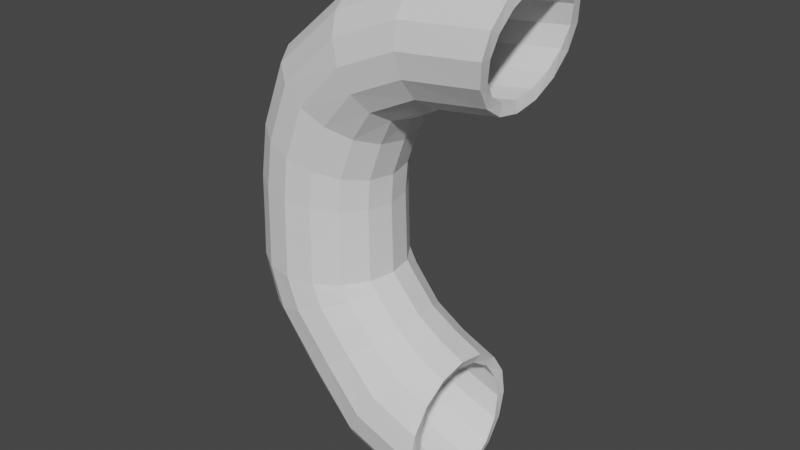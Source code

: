 # Source: Macaronoodle.blend  (saved by Blender 2.80.75; exported with 4.5.12 LTS)
import bpy
from mathutils import Matrix  # noqa: F401  (used for matrix-valued properties, if any)

bpy.ops.wm.read_factory_settings(use_empty=True)
scene = bpy.context.scene
scene.name = 'Scene'

# ---- collections
col_collection = bpy.data.collections.new('Collection'); scene.collection.children.link(col_collection)

# ---- world
world_world = bpy.data.worlds.new('World'); scene.world = world_world
world_world.use_nodes = True; world_world.node_tree.nodes.clear()
_N = world_world.node_tree.nodes; _L = world_world.node_tree.links
n0 = _N.new('ShaderNodeOutputWorld'); n0.name = 'World Output'; n0.location = (300, 300)
n1 = _N.new('ShaderNodeBackground'); n1.name = 'Background'; n1.location = (10, 300)
n1.inputs[0].default_value = (0.05088, 0.05088, 0.05088, 1.0)
_L.new(n1.outputs[0], n0.inputs[0])
n0.is_active_output = True
world_world.color = (0.05088, 0.05088, 0.05088)
world_world.use_sun_shadow = False
world_world.sun_shadow_jitter_overblur = 0.0

# ---- meshes
me_cylinder = bpy.data.meshes.new('Cylinder')
me_cylinder.from_pydata([(0.6143, 0.8855, -0.937), (-8.336e-09, 0.8898, 0.4569), (0.8799, 0.8181, -0.7265), (0.3405, 0.822, 0.4569), (1.105, 0.6262, -0.5481), (0.6292, 0.6292, 0.4569), (1.255, 0.3389, -0.4289), (0.822, 0.3405, 0.4569), (1.308, -1.195e-07, -0.387), (0.8898, -4.159e-08, 0.4569), (1.255, -0.3389, -0.4289), (0.822, -0.3405, 0.4569), (1.105, -0.6262, -0.5481), (0.6292, -0.6292, 0.4569), (0.8799, -0.8181, -0.7265), (0.3405, -0.822, 0.4569), (0.6143, -0.8855, -0.937), (1.355e-07, -0.8898, 0.4569), (0.3487, -0.8181, -1.147), (-0.3405, -0.822, 0.4569), (0.1235, -0.6262, -1.326), (-0.6292, -0.6292, 0.4569), (-0.0269, -0.3389, -1.445), (-0.822, -0.3405, 0.4569), (-0.07973, 7.758e-08, -1.487), (-0.8898, 7.537e-09, 0.4569), (-0.0269, 0.3389, -1.445), (-0.822, 0.3405, 0.4569), (0.1235, 0.6262, -1.326), (-0.6292, 0.6292, 0.4569), (0.3487, 0.8181, -1.147), (-0.3405, 0.822, 0.4569), (0.1496, 0.898, -0.3352), (0.4736, 0.8296, -0.2207), (0.7483, 0.635, -0.1236), (0.9318, 0.3436, -0.05876), (0.9963, -3.805e-08, -0.03598), (0.9318, -0.3436, -0.05876), (0.7483, -0.635, -0.1236), (0.4736, -0.8296, -0.2207), (0.1496, -0.898, -0.3352), (-0.1744, -0.8296, -0.4497), (-0.449, -0.635, -0.5468), (-0.6326, -0.3436, -0.6116), (-0.697, 2.872e-08, -0.6344), (-0.6326, 0.3436, -0.6116), (-0.449, 0.635, -0.5468), (-0.1744, 0.8296, -0.4497), (3.932e-09, 0.8995, 0.07206), (0.3442, 0.831, 0.07206), (0.636, 0.636, 0.07206), (0.831, 0.3442, 0.07206), (0.8995, -3.838e-08, 0.07206), (0.831, -0.3442, 0.07206), (0.636, -0.636, 0.07206), (0.3442, -0.831, 0.07206), (1.398e-07, -0.8995, 0.07206), (-0.3442, -0.831, 0.07206), (-0.636, -0.636, 0.07206), (-0.831, -0.3442, 0.07206), (-0.8995, 1.166e-08, 0.07206), (-0.831, 0.3442, 0.07206), (-0.636, 0.636, 0.07206), (-0.3442, 0.831, 0.07206), (0.335, 0.815, 1.046), (-2.456e-08, 0.8822, 1.079), (0.619, 0.6238, 1.018), (0.8087, 0.3376, 0.9998), (0.8754, -4.63e-08, 0.9933), (0.8087, -0.3376, 0.9998), (0.619, -0.6238, 1.018), (0.335, -0.815, 1.046), (1.193e-07, -0.8822, 1.079), (-0.335, -0.815, 1.111), (-0.619, -0.6238, 1.139), (-0.8087, -0.3376, 1.158), (-0.8754, 6.545e-09, 1.164), (-0.8087, 0.3376, 1.158), (-0.619, 0.6238, 1.139), (-0.335, 0.815, 1.111), (0.3864, 0.815, 1.533), (0.06747, 0.8822, 1.634), (0.6568, 0.6238, 1.447), (0.8375, 0.3376, 1.39), (0.9009, -4.157e-08, 1.37), (0.8375, -0.3376, 1.39), (0.6568, -0.6238, 1.447), (0.3864, -0.815, 1.533), (0.06747, -0.8822, 1.634), (-0.2515, -0.815, 1.736), (-0.5219, -0.6238, 1.821), (-0.7025, -0.3376, 1.879), (-0.766, 1.449e-08, 1.899), (-0.7025, 0.3376, 1.879), (-0.5219, 0.6238, 1.821), (-0.2515, 0.815, 1.736), (0.6069, 0.815, 2.132), (0.3205, 0.8822, 2.311), (0.8497, 0.6238, 1.981), (1.012, 0.3376, 1.88), (1.069, -1.324e-08, 1.844), (1.012, -0.3376, 1.88), (0.8497, -0.6238, 1.981), (0.6069, -0.815, 2.132), (0.3205, -0.8822, 2.311), (0.03402, -0.815, 2.49), (-0.2088, -0.6238, 2.641), (-0.3711, -0.3376, 2.742), (-0.428, 1.441e-08, 2.778), (-0.3711, 0.3376, 2.742), (-0.2088, 0.6238, 2.641), (0.03402, 0.815, 2.49), (1.066, 0.6567, 2.635), (0.9441, 0.72, 2.914), (1.169, 0.4765, 2.399), (1.238, 0.2068, 2.242), (1.263, -0.1114, 2.186), (1.238, -0.4296, 2.242), (1.169, -0.6993, 2.399), (1.066, -0.8795, 2.635), (0.9441, -0.9428, 2.914), (0.8222, -0.8795, 3.192), (0.7189, -0.6993, 3.428), (0.6499, -0.4296, 3.586), (0.6256, -0.1114, 3.641), (0.6499, 0.2068, 3.586), (0.7189, 0.4765, 3.428), (0.8222, 0.6568, 3.192), (1.746, 0.6567, 2.948), (1.712, 0.72, 3.25), (1.774, 0.4765, 2.692), (1.793, 0.2068, 2.521), (1.799, -0.1114, 2.461), (1.793, -0.4296, 2.521), (1.774, -0.6993, 2.692), (1.746, -0.8795, 2.948), (1.712, -0.9428, 3.25), (1.679, -0.8795, 3.552), (1.651, -0.6993, 3.808), (1.632, -0.4296, 3.979), (1.626, -0.1114, 4.039), (1.632, 0.2068, 3.979), (1.651, 0.4765, 3.808), (1.679, 0.6568, 3.552), (2.712, 0.6567, 3.066), (2.762, 0.72, 3.366), (2.669, 0.4765, 2.812), (2.641, 0.2068, 2.642), (2.631, -0.1114, 2.583), (2.641, -0.4296, 2.642), (2.669, -0.6993, 2.812), (2.712, -0.8795, 3.066), (2.762, -0.9428, 3.366), (2.812, -0.8795, 3.665), (2.855, -0.6993, 3.919), (2.883, -0.4296, 4.089), (2.893, -0.1114, 4.149), (2.883, 0.2068, 4.089), (2.855, 0.4765, 3.919), (2.812, 0.6567, 3.665), (1.129, 0.9471, -1.404), (1.321, 0.875, -1.096), (1.484, 0.6697, -0.8357), (1.593, 0.3625, -0.6616), (1.631, -2.599e-07, -0.6005), (1.593, -0.3625, -0.6616), (1.484, -0.6697, -0.8357), (1.321, -0.875, -1.096), (1.129, -0.9471, -1.404), (0.9369, -0.875, -1.711), (0.774, -0.6697, -1.972), (0.6652, -0.3625, -2.146), (0.627, 8.622e-09, -2.207), (0.6652, 0.3625, -2.146), (0.774, 0.6697, -1.972), (0.9369, 0.875, -1.711), (1.947, 0.9471, -1.713), (1.956, 0.875, -1.351), (1.964, 0.6697, -1.044), (1.969, 0.3625, -0.8386), (1.971, -3.243e-07, -0.7665), (1.969, -0.3625, -0.8386), (1.964, -0.6697, -1.044), (1.956, -0.875, -1.351), (1.947, -0.9471, -1.713), (1.938, -0.875, -2.076), (1.931, -0.6697, -2.383), (1.926, -0.3625, -2.588), (1.924, -1.719e-08, -2.66), (1.926, 0.3625, -2.588), (1.931, 0.6697, -2.383), (1.938, 0.875, -2.076), (0.6195, 0.7456, -0.9391), (-3.846e-05, 0.7498, 0.4543), (0.8461, 0.6885, -0.7671), (0.2868, 0.6928, 0.4541), (1.039, 0.5274, -0.6225), (0.53, 0.5303, 0.4538), (1.17, 0.2859, -0.5264), (0.6927, 0.2871, 0.4535), (1.216, -1.195e-07, -0.4926), (0.7498, -4.159e-08, 0.4533), (1.17, -0.2859, -0.5264), (0.6927, -0.2871, 0.4535), (1.039, -0.5274, -0.6225), (0.53, -0.5303, 0.4538), (0.8461, -0.6885, -0.7671), (0.2868, -0.6928, 0.4541), (0.6195, -0.7456, -0.9391), (-3.832e-05, -0.7498, 0.4543), (0.3932, -0.69, -1.113), (-0.2869, -0.6927, 0.4542), (0.2011, -0.5291, -1.261), (-0.5301, -0.5303, 0.454), (0.07247, -0.2867, -1.361), (-0.6927, -0.287, 0.4538), (0.02722, 7.758e-08, -1.397), (-0.7498, 7.537e-09, 0.4538), (0.07247, 0.2867, -1.361), (-0.6927, 0.287, 0.4538), (0.2011, 0.5291, -1.261), (-0.5301, 0.5303, 0.454), (0.3932, 0.69, -1.113), (-0.2869, 0.6927, 0.4542), (0.1513, 0.758, -0.3327), (0.4279, 0.7, -0.2472), (0.6658, 0.5374, -0.1808), (0.8302, 0.2928, -0.1405), (0.8898, -3.805e-08, -0.1269), (0.8302, -0.2928, -0.1405), (0.6658, -0.5374, -0.1808), (0.4279, -0.7, -0.2472), (0.1513, -0.758, -0.3327), (-0.1248, -0.7015, -0.4228), (-0.3591, -0.5378, -0.5013), (-0.516, -0.2913, -0.5545), (-0.5711, 2.872e-08, -0.5733), (-0.516, 0.2913, -0.5545), (-0.3591, 0.5378, -0.5013), (-0.1248, 0.7015, -0.4228), (0.002982, 0.7595, 0.07128), (0.2949, 0.7005, 0.06015), (0.5428, 0.5351, 0.04539), (0.7097, 0.2892, 0.02911), (0.7691, -3.838e-08, 0.02101), (0.7097, -0.2892, 0.02911), (0.5428, -0.5351, 0.04539), (0.2949, -0.7005, 0.06015), (0.002982, -0.7595, 0.07128), (-0.289, -0.7026, 0.07942), (-0.5368, -0.5382, 0.08508), (-0.7024, -0.2914, 0.08845), (-0.7606, 1.166e-08, 0.08957), (-0.7024, 0.2914, 0.08845), (-0.5368, 0.5382, 0.08508), (-0.289, 0.7026, 0.07942), (0.2819, 0.6855, 1.048), (0.0009912, 0.7422, 1.078), (0.52, 0.5248, 1.021), (0.6794, 0.2842, 1.003), (0.7354, -4.63e-08, 0.9964), (0.6794, -0.2842, 1.003), (0.52, -0.5248, 1.021), (0.2819, -0.6855, 1.048), (0.0009914, -0.7422, 1.078), (-0.2804, -0.6862, 1.107), (-0.5195, -0.5257, 1.131), (-0.6796, -0.2847, 1.147), (-0.7359, 6.545e-09, 1.153), (-0.6796, 0.2847, 1.147), (-0.5195, 0.5257, 1.131), (-0.2804, 0.6862, 1.107), (0.3357, 0.6851, 1.545), (0.06948, 0.7422, 1.634), (0.5609, 0.5241, 1.468), (0.7111, 0.2836, 1.416), (0.7638, -4.157e-08, 1.398), (0.7111, -0.2836, 1.416), (0.5609, -0.5241, 1.468), (0.3357, -0.6851, 1.545), (0.06949, -0.7422, 1.634), (-0.1976, -0.6866, 1.722), (-0.4248, -0.5261, 1.796), (-0.577, -0.285, 1.846), (-0.6306, 1.449e-08, 1.863), (-0.577, 0.285, 1.846), (-0.4248, 0.5261, 1.796), (-0.1976, 0.6866, 1.722), (0.5534, 0.6867, 2.149), (0.3141, 0.7428, 2.3), (0.7563, 0.5264, 2.018), (0.8927, 0.2846, 1.93), (0.9419, -0.00194, 1.903), (0.8971, -0.2864, 1.941), (0.7661, -0.5249, 2.034), (0.5668, -0.6846, 2.164), (0.3271, -0.7424, 2.312), (0.08403, -0.6879, 2.459), (-0.1241, -0.528, 2.584), (-0.2643, -0.2865, 2.668), (-0.3144, -0.0007007, 2.696), (-0.2671, 0.2849, 2.665), (-0.1303, 0.5262, 2.579), (0.07407, 0.6867, 2.451), (1.023, 0.5276, 2.669), (0.9365, 0.5807, 2.903), (1.096, 0.3794, 2.468), (1.145, 0.1563, 2.333), (1.166, -0.109, 2.288), (1.156, -0.3752, 2.341), (1.113, -0.6004, 2.481), (1.04, -0.7501, 2.682), (0.9497, -0.8029, 2.914), (0.8562, -0.752, 3.145), (0.7743, -0.6036, 3.342), (0.7177, -0.3785, 3.474), (0.6966, -0.1107, 3.52), (0.7146, 0.1573, 3.472), (0.768, 0.3825, 3.337), (0.8466, 0.5306, 3.137), (1.731, 0.5274, 3.0), (1.713, 0.5801, 3.248), (1.745, 0.3789, 2.788), (1.754, 0.1548, 2.645), (1.756, -0.1114, 2.594), (1.754, -0.3776, 2.645), (1.745, -0.6017, 2.788), (1.731, -0.7502, 3.0), (1.713, -0.8028, 3.248), (1.694, -0.7522, 3.496), (1.675, -0.604, 3.709), (1.662, -0.379, 3.852), (1.658, -0.1114, 3.903), (1.662, 0.1562, 3.852), (1.675, 0.3813, 3.709), (1.694, 0.5294, 3.496), (2.705, 0.5268, 3.118), (2.762, 0.5801, 3.361), (2.656, 0.3782, 2.911), (2.622, 0.1544, 2.771), (2.611, -0.1114, 2.721), (2.622, -0.3772, 2.771), (2.656, -0.601, 2.911), (2.705, -0.7496, 3.118), (2.762, -0.8029, 3.361), (2.818, -0.7532, 3.605), (2.864, -0.6055, 3.816), (2.895, -0.3801, 3.959), (2.905, -0.1114, 4.009), (2.895, 0.1573, 3.959), (2.864, 0.3828, 3.816), (2.818, 0.5304, 3.605), (1.135, 0.8073, -1.405), (1.299, 0.7454, -1.144), (1.438, 0.5708, -0.9234), (1.53, 0.3093, -0.7747), (1.562, -2.599e-07, -0.7221), (1.53, -0.3093, -0.7747), (1.438, -0.5708, -0.9234), (1.299, -0.7454, -1.144), (1.135, -0.8073, -1.405), (0.97, -0.7468, -1.666), (0.8294, -0.5723, -1.888), (0.7352, -0.31, -2.036), (0.7021, 8.622e-09, -2.089), (0.7352, 0.31, -2.036), (0.8294, 0.5723, -1.888), (0.97, 0.7468, -1.666), (1.949, 0.8073, -1.708), (1.938, 0.7443, -1.397), (1.925, 0.5695, -1.134), (1.915, 0.3085, -0.9557), (1.911, -3.243e-07, -0.8928), (1.915, -0.3085, -0.9557), (1.925, -0.5695, -1.134), (1.938, -0.7443, -1.397), (1.949, -0.8073, -1.708), (1.959, -0.7486, -2.019), (1.965, -0.5754, -2.285), (1.969, -0.3124, -2.465), (1.97, -1.719e-08, -2.528), (1.969, 0.3124, -2.465), (1.965, 0.5754, -2.285), (1.959, 0.7486, -2.019)], [], [(48, 1, 3, 49), (49, 3, 5, 50), (50, 5, 7, 51), (51, 7, 9, 52), (52, 9, 11, 53), (53, 11, 13, 54), (54, 13, 15, 55), (55, 15, 17, 56), (56, 17, 19, 57), (57, 19, 21, 58), (58, 21, 23, 59), (59, 23, 25, 60), (60, 25, 27, 61), (61, 27, 29, 62), (5, 3, 64, 66), (62, 29, 31, 63), (63, 31, 1, 48), (10, 12, 166, 165), (30, 47, 32, 0), (28, 46, 47, 30), (26, 45, 46, 28), (24, 44, 45, 26), (22, 43, 44, 24), (20, 42, 43, 22), (18, 41, 42, 20), (16, 40, 41, 18), (14, 39, 40, 16), (12, 38, 39, 14), (10, 37, 38, 12), (8, 36, 37, 10), (6, 35, 36, 8), (4, 34, 35, 6), (2, 33, 34, 4), (0, 32, 33, 2), (47, 63, 48, 32), (46, 62, 63, 47), (45, 61, 62, 46), (44, 60, 61, 45), (43, 59, 60, 44), (42, 58, 59, 43), (41, 57, 58, 42), (40, 56, 57, 41), (39, 55, 56, 40), (38, 54, 55, 39), (37, 53, 54, 38), (36, 52, 53, 37), (35, 51, 52, 36), (34, 50, 51, 35), (33, 49, 50, 34), (32, 48, 49, 33), (69, 68, 84, 85), (15, 13, 70, 71), (25, 23, 75, 76), (11, 9, 68, 69), (21, 19, 73, 74), (31, 29, 78, 79), (7, 5, 66, 67), (17, 15, 71, 72), (3, 1, 65, 64), (27, 25, 76, 77), (13, 11, 69, 70), (23, 21, 74, 75), (1, 31, 79, 65), (9, 7, 67, 68), (19, 17, 72, 73), (29, 27, 77, 78), (90, 89, 105, 106), (77, 76, 92, 93), (70, 69, 85, 86), (78, 77, 93, 94), (71, 70, 86, 87), (79, 78, 94, 95), (72, 71, 87, 88), (64, 65, 81, 80), (65, 79, 95, 81), (73, 72, 88, 89), (66, 64, 80, 82), (74, 73, 89, 90), (67, 66, 82, 83), (75, 74, 90, 91), (68, 67, 83, 84), (76, 75, 91, 92), (111, 110, 126, 127), (83, 82, 98, 99), (91, 90, 106, 107), (84, 83, 99, 100), (92, 91, 107, 108), (85, 84, 100, 101), (93, 92, 108, 109), (86, 85, 101, 102), (94, 93, 109, 110), (87, 86, 102, 103), (95, 94, 110, 111), (88, 87, 103, 104), (80, 81, 97, 96), (81, 95, 111, 97), (89, 88, 104, 105), (82, 80, 96, 98), (112, 113, 129, 128), (104, 103, 119, 120), (96, 97, 113, 112), (97, 111, 127, 113), (105, 104, 120, 121), (98, 96, 112, 114), (106, 105, 121, 122), (99, 98, 114, 115), (107, 106, 122, 123), (100, 99, 115, 116), (108, 107, 123, 124), (101, 100, 116, 117), (109, 108, 124, 125), (102, 101, 117, 118), (110, 109, 125, 126), (103, 102, 118, 119), (134, 133, 149, 150), (113, 127, 143, 129), (121, 120, 136, 137), (114, 112, 128, 130), (122, 121, 137, 138), (115, 114, 130, 131), (123, 122, 138, 139), (116, 115, 131, 132), (124, 123, 139, 140), (117, 116, 132, 133), (125, 124, 140, 141), (118, 117, 133, 134), (126, 125, 141, 142), (119, 118, 134, 135), (127, 126, 142, 143), (120, 119, 135, 136), (142, 141, 157, 158), (135, 134, 150, 151), (143, 142, 158, 159), (136, 135, 151, 152), (128, 129, 145, 144), (129, 143, 159, 145), (137, 136, 152, 153), (130, 128, 144, 146), (138, 137, 153, 154), (131, 130, 146, 147), (139, 138, 154, 155), (132, 131, 147, 148), (140, 139, 155, 156), (133, 132, 148, 149), (141, 140, 156, 157), (160, 161, 177, 176), (20, 22, 171, 170), (30, 0, 160, 175), (6, 8, 164, 163), (16, 18, 169, 168), (26, 28, 174, 173), (2, 4, 162, 161), (12, 14, 167, 166), (22, 24, 172, 171), (8, 10, 165, 164), (18, 20, 170, 169), (28, 30, 175, 174), (4, 6, 163, 162), (14, 16, 168, 167), (0, 2, 161, 160), (24, 26, 173, 172), (175, 160, 176, 191), (168, 169, 185, 184), (161, 162, 178, 177), (169, 170, 186, 185), (162, 163, 179, 178), (170, 171, 187, 186), (163, 164, 180, 179), (171, 172, 188, 187), (164, 165, 181, 180), (172, 173, 189, 188), (165, 166, 182, 181), (173, 174, 190, 189), (166, 167, 183, 182), (174, 175, 191, 190), (167, 168, 184, 183), (240, 241, 195, 193), (241, 242, 197, 195), (242, 243, 199, 197), (243, 244, 201, 199), (244, 245, 203, 201), (245, 246, 205, 203), (246, 247, 207, 205), (247, 248, 209, 207), (248, 249, 211, 209), (249, 250, 213, 211), (250, 251, 215, 213), (251, 252, 217, 215), (252, 253, 219, 217), (253, 254, 221, 219), (197, 258, 256, 195), (254, 255, 223, 221), (255, 240, 193, 223), (202, 357, 358, 204), (222, 192, 224, 239), (220, 222, 239, 238), (218, 220, 238, 237), (216, 218, 237, 236), (214, 216, 236, 235), (212, 214, 235, 234), (210, 212, 234, 233), (208, 210, 233, 232), (206, 208, 232, 231), (204, 206, 231, 230), (202, 204, 230, 229), (200, 202, 229, 228), (198, 200, 228, 227), (196, 198, 227, 226), (194, 196, 226, 225), (192, 194, 225, 224), (239, 224, 240, 255), (238, 239, 255, 254), (237, 238, 254, 253), (236, 237, 253, 252), (235, 236, 252, 251), (234, 235, 251, 250), (233, 234, 250, 249), (232, 233, 249, 248), (231, 232, 248, 247), (230, 231, 247, 246), (229, 230, 246, 245), (228, 229, 245, 244), (227, 228, 244, 243), (226, 227, 243, 242), (225, 226, 242, 241), (224, 225, 241, 240), (261, 277, 276, 260), (207, 263, 262, 205), (217, 268, 267, 215), (203, 261, 260, 201), (213, 266, 265, 211), (223, 271, 270, 221), (199, 259, 258, 197), (209, 264, 263, 207), (195, 256, 257, 193), (219, 269, 268, 217), (205, 262, 261, 203), (215, 267, 266, 213), (193, 257, 271, 223), (201, 260, 259, 199), (211, 265, 264, 209), (221, 270, 269, 219), (282, 298, 297, 281), (269, 285, 284, 268), (262, 278, 277, 261), (270, 286, 285, 269), (263, 279, 278, 262), (271, 287, 286, 270), (264, 280, 279, 263), (256, 272, 273, 257), (257, 273, 287, 271), (265, 281, 280, 264), (258, 274, 272, 256), (266, 282, 281, 265), (259, 275, 274, 258), (267, 283, 282, 266), (260, 276, 275, 259), (268, 284, 283, 267), (303, 319, 318, 302), (275, 291, 290, 274), (283, 299, 298, 282), (276, 292, 291, 275), (284, 300, 299, 283), (277, 293, 292, 276), (285, 301, 300, 284), (278, 294, 293, 277), (286, 302, 301, 285), (279, 295, 294, 278), (287, 303, 302, 286), (280, 296, 295, 279), (272, 288, 289, 273), (273, 289, 303, 287), (281, 297, 296, 280), (274, 290, 288, 272), (304, 320, 321, 305), (296, 312, 311, 295), (288, 304, 305, 289), (289, 305, 319, 303), (297, 313, 312, 296), (290, 306, 304, 288), (298, 314, 313, 297), (291, 307, 306, 290), (299, 315, 314, 298), (292, 308, 307, 291), (300, 316, 315, 299), (293, 309, 308, 292), (301, 317, 316, 300), (294, 310, 309, 293), (302, 318, 317, 301), (295, 311, 310, 294), (326, 342, 341, 325), (305, 321, 335, 319), (313, 329, 328, 312), (306, 322, 320, 304), (314, 330, 329, 313), (307, 323, 322, 306), (315, 331, 330, 314), (308, 324, 323, 307), (316, 332, 331, 315), (309, 325, 324, 308), (317, 333, 332, 316), (310, 326, 325, 309), (318, 334, 333, 317), (311, 327, 326, 310), (319, 335, 334, 318), (312, 328, 327, 311), (334, 350, 349, 333), (327, 343, 342, 326), (335, 351, 350, 334), (328, 344, 343, 327), (320, 336, 337, 321), (321, 337, 351, 335), (329, 345, 344, 328), (322, 338, 336, 320), (330, 346, 345, 329), (323, 339, 338, 322), (331, 347, 346, 330), (324, 340, 339, 323), (332, 348, 347, 331), (325, 341, 340, 324), (333, 349, 348, 332), (352, 368, 369, 353), (212, 362, 363, 214), (222, 367, 352, 192), (198, 355, 356, 200), (208, 360, 361, 210), (218, 365, 366, 220), (194, 353, 354, 196), (204, 358, 359, 206), (214, 363, 364, 216), (200, 356, 357, 202), (210, 361, 362, 212), (220, 366, 367, 222), (196, 354, 355, 198), (206, 359, 360, 208), (192, 352, 353, 194), (216, 364, 365, 218), (367, 383, 368, 352), (360, 376, 377, 361), (353, 369, 370, 354), (361, 377, 378, 362), (354, 370, 371, 355), (362, 378, 379, 363), (355, 371, 372, 356), (363, 379, 380, 364), (356, 372, 373, 357), (364, 380, 381, 365), (357, 373, 374, 358), (365, 381, 382, 366), (358, 374, 375, 359), (366, 382, 383, 367), (359, 375, 376, 360), (144, 145, 337, 336), (146, 144, 336, 338), (147, 146, 338, 339), (148, 147, 339, 340), (149, 148, 340, 341), (150, 149, 341, 342), (151, 150, 342, 343), (152, 151, 343, 344), (153, 152, 344, 345), (154, 153, 345, 346), (155, 154, 346, 347), (156, 155, 347, 348), (157, 156, 348, 349), (158, 157, 349, 350), (159, 158, 350, 351), (145, 159, 351, 337), (176, 177, 369, 368), (177, 178, 370, 369), (178, 179, 371, 370), (179, 180, 372, 371), (180, 181, 373, 372), (181, 182, 374, 373), (182, 183, 375, 374), (183, 184, 376, 375), (184, 185, 377, 376), (185, 186, 378, 377), (186, 187, 379, 378), (187, 188, 380, 379), (188, 189, 381, 380), (189, 190, 382, 381), (190, 191, 383, 382), (191, 176, 368, 383)])
_uv = me_cylinder.uv_layers.new(name='UVMap')
_uv.uv.foreach_set('vector', [1.0, 0.808, 0.9982, 0.8855, 0.9375, 0.8855, 0.9375, 0.808, 0.9375, 0.808, 0.9375, 0.8855, 0.875, 0.8855, 0.875, 0.808, 0.875, 0.808, 0.875, 0.8855, 0.8125, 0.8855, 0.8125, 0.808, 0.8125, 0.808, 0.8125, 0.8855, 0.75, 0.8855, 0.75, 0.808, 0.75, 0.808, 0.75, 0.8855, 0.6875, 0.8855, 0.6875, 0.808, 0.6875, 0.808, 0.6875, 0.8855, 0.625, 0.8855, 0.625, 0.808, 0.625, 0.808, 0.625, 0.8855, 0.5625, 0.8855, 0.5625, 0.808, 0.5625, 0.808, 0.5625, 0.8855, 0.5, 0.8855, 0.5, 0.808, 0.5, 0.808, 0.5, 0.8855, 0.4375, 0.8855, 0.4375, 0.808, 0.4375, 0.808, 0.4375, 0.8855, 0.375, 0.8855, 0.375, 0.808, 0.375, 0.808, 0.375, 0.8855, 0.3125, 0.8855, 0.3125, 0.808, 0.3125, 0.808, 0.3125, 0.8855, 0.25, 0.8855, 0.25, 0.808, 0.25, 0.808, 0.25, 0.8855, 0.1875, 0.8855, 0.1875, 0.808, 0.1875, 0.808, 0.1875, 0.8855, 0.125, 0.8855, 0.125, 0.808, 0.875, 0.8855, 0.9375, 0.8855, 0.9375, 0.9458, 0.875, 0.9458, 0.125, 0.808, 0.125, 0.8855, 0.06251, 0.8855, 0.0625, 0.808, 0.0625, 0.808, 0.06251, 0.8855, 0.001753, 0.8855, 0.0, 0.808, 0.6875, 0.5, 0.625, 0.5, 0.625, 0.5, 0.6875, 0.5, 0.0625, 0.5, 0.0625, 0.75, 0.0, 0.75, 0.0, 0.5, 0.125, 0.5, 0.125, 0.75, 0.0625, 0.75, 0.0625, 0.5, 0.1875, 0.5, 0.1875, 0.75, 0.125, 0.75, 0.125, 0.5, 0.25, 0.5, 0.25, 0.75, 0.1875, 0.75, 0.1875, 0.5, 0.3125, 0.5, 0.3125, 0.75, 0.25, 0.75, 0.25, 0.5, 0.375, 0.5, 0.375, 0.75, 0.3125, 0.75, 0.3125, 0.5, 0.4375, 0.5, 0.4375, 0.75, 0.375, 0.75, 0.375, 0.5, 0.5, 0.5, 0.5, 0.75, 0.4375, 0.75, 0.4375, 0.5, 0.5625, 0.5, 0.5625, 0.75, 0.5, 0.75, 0.5, 0.5, 0.625, 0.5, 0.625, 0.75, 0.5625, 0.75, 0.5625, 0.5, 0.6875, 0.5, 0.6875, 0.75, 0.625, 0.75, 0.625, 0.5, 0.75, 0.5, 0.75, 0.75, 0.6875, 0.75, 0.6875, 0.5, 0.8125, 0.5, 0.8125, 0.75, 0.75, 0.75, 0.75, 0.5, 0.875, 0.5, 0.875, 0.75, 0.8125, 0.75, 0.8125, 0.5, 0.9375, 0.5, 0.9375, 0.75, 0.875, 0.75, 0.875, 0.5, 1.0, 0.5, 1.0, 0.75, 0.9375, 0.75, 0.9375, 0.5, 0.0625, 0.75, 0.0625, 0.808, 0.0, 0.808, 0.0, 0.75, 0.125, 0.75, 0.125, 0.808, 0.0625, 0.808, 0.0625, 0.75, 0.1875, 0.75, 0.1875, 0.808, 0.125, 0.808, 0.125, 0.75, 0.25, 0.75, 0.25, 0.808, 0.1875, 0.808, 0.1875, 0.75, 0.3125, 0.75, 0.3125, 0.808, 0.25, 0.808, 0.25, 0.75, 0.375, 0.75, 0.375, 0.808, 0.3125, 0.808, 0.3125, 0.75, 0.4375, 0.75, 0.4375, 0.808, 0.375, 0.808, 0.375, 0.75, 0.5, 0.75, 0.5, 0.808, 0.4375, 0.808, 0.4375, 0.75, 0.5625, 0.75, 0.5625, 0.808, 0.5, 0.808, 0.5, 0.75, 0.625, 0.75, 0.625, 0.808, 0.5625, 0.808, 0.5625, 0.75, 0.6875, 0.75, 0.6875, 0.808, 0.625, 0.808, 0.625, 0.75, 0.75, 0.75, 0.75, 0.808, 0.6875, 0.808, 0.6875, 0.75, 0.8125, 0.75, 0.8125, 0.808, 0.75, 0.808, 0.75, 0.75, 0.875, 0.75, 0.875, 0.808, 0.8125, 0.808, 0.8125, 0.75, 0.9375, 0.75, 0.9375, 0.808, 0.875, 0.808, 0.875, 0.75, 1.0, 0.75, 1.0, 0.808, 0.9375, 0.808, 0.9375, 0.75, 0.6875, 0.9458, 0.75, 0.9458, 0.75, 0.9458, 0.6875, 0.9458, 0.5625, 0.8855, 0.625, 0.8855, 0.625, 0.9458, 0.5625, 0.9458, 0.25, 0.8855, 0.3125, 0.8855, 0.3125, 0.9458, 0.25, 0.9458, 0.6875, 0.8855, 0.75, 0.8855, 0.75, 0.9458, 0.6875, 0.9458, 0.375, 0.8855, 0.4375, 0.8855, 0.4375, 0.9458, 0.375, 0.9458, 0.06251, 0.8855, 0.125, 0.8855, 0.125, 0.9458, 0.06252, 0.9458, 0.8125, 0.8855, 0.875, 0.8855, 0.875, 0.9458, 0.8125, 0.9458, 0.5, 0.8855, 0.5625, 0.8855, 0.5625, 0.9458, 0.5, 0.9458, 0.9375, 0.8855, 0.9982, 0.8855, 0.9969, 0.9458, 0.9375, 0.9458, 0.1875, 0.8855, 0.25, 0.8855, 0.25, 0.9458, 0.1875, 0.9458, 0.625, 0.8855, 0.6875, 0.8855, 0.6875, 0.9458, 0.625, 0.9458, 0.3125, 0.8855, 0.375, 0.8855, 0.375, 0.9458, 0.3125, 0.9458, 0.001753, 0.8855, 0.06251, 0.8855, 0.06252, 0.9458, 0.003117, 0.9458, 0.75, 0.8855, 0.8125, 0.8855, 0.8125, 0.9458, 0.75, 0.9458, 0.4375, 0.8855, 0.5, 0.8855, 0.5, 0.9458, 0.4375, 0.9458, 0.125, 0.8855, 0.1875, 0.8855, 0.1875, 0.9458, 0.125, 0.9458, 0.375, 0.9458, 0.4375, 0.9458, 0.4375, 0.9458, 0.375, 0.9458, 0.1875, 0.9458, 0.25, 0.9458, 0.25, 0.9458, 0.1875, 0.9458, 0.625, 0.9458, 0.6875, 0.9458, 0.6875, 0.9458, 0.625, 0.9458, 0.125, 0.9458, 0.1875, 0.9458, 0.1875, 0.9458, 0.125, 0.9458, 0.5625, 0.9458, 0.625, 0.9458, 0.625, 0.9458, 0.5625, 0.9458, 0.06252, 0.9458, 0.125, 0.9458, 0.125, 0.9458, 0.06252, 0.9458, 0.5, 0.9458, 0.5625, 0.9458, 0.5625, 0.9458, 0.5, 0.9458, 0.9375, 0.9458, 0.9969, 0.9458, 0.9969, 0.9458, 0.9375, 0.9458, 0.003117, 0.9458, 0.06252, 0.9458, 0.06252, 0.9458, 0.003117, 0.9458, 0.4375, 0.9458, 0.5, 0.9458, 0.5, 0.9458, 0.4375, 0.9458, 0.875, 0.9458, 0.9375, 0.9458, 0.9375, 0.9458, 0.875, 0.9458, 0.375, 0.9458, 0.4375, 0.9458, 0.4375, 0.9458, 0.375, 0.9458, 0.8125, 0.9458, 0.875, 0.9458, 0.875, 0.9458, 0.8125, 0.9458, 0.3125, 0.9458, 0.375, 0.9458, 0.375, 0.9458, 0.3125, 0.9458, 0.75, 0.9458, 0.8125, 0.9458, 0.8125, 0.9458, 0.75, 0.9458, 0.25, 0.9458, 0.3125, 0.9458, 0.3125, 0.9458, 0.25, 0.9458, 0.06252, 0.9458, 0.125, 0.9458, 0.125, 0.9458, 0.06252, 0.9458, 0.8125, 0.9458, 0.875, 0.9458, 0.875, 0.9458, 0.8125, 0.9458, 0.3125, 0.9458, 0.375, 0.9458, 0.375, 0.9458, 0.3125, 0.9458, 0.75, 0.9458, 0.8125, 0.9458, 0.8125, 0.9458, 0.75, 0.9458, 0.25, 0.9458, 0.3125, 0.9458, 0.3125, 0.9458, 0.25, 0.9458, 0.6875, 0.9458, 0.75, 0.9458, 0.75, 0.9458, 0.6875, 0.9458, 0.1875, 0.9458, 0.25, 0.9458, 0.25, 0.9458, 0.1875, 0.9458, 0.625, 0.9458, 0.6875, 0.9458, 0.6875, 0.9458, 0.625, 0.9458, 0.125, 0.9458, 0.1875, 0.9458, 0.1875, 0.9458, 0.125, 0.9458, 0.5625, 0.9458, 0.625, 0.9458, 0.625, 0.9458, 0.5625, 0.9458, 0.06252, 0.9458, 0.125, 0.9458, 0.125, 0.9458, 0.06252, 0.9458, 0.5, 0.9458, 0.5625, 0.9458, 0.5625, 0.9458, 0.5, 0.9458, 0.9375, 0.9458, 0.9969, 0.9458, 0.9969, 0.9458, 0.9375, 0.9458, 0.003117, 0.9458, 0.06252, 0.9458, 0.06252, 0.9458, 0.003117, 0.9458, 0.4375, 0.9458, 0.5, 0.9458, 0.5, 0.9458, 0.4375, 0.9458, 0.875, 0.9458, 0.9375, 0.9458, 0.9375, 0.9458, 0.875, 0.9458, 0.9375, 0.9458, 0.9969, 0.9458, 0.9969, 0.9458, 0.9375, 0.9458, 0.5, 0.9458, 0.5625, 0.9458, 0.5625, 0.9458, 0.5, 0.9458, 0.9375, 0.9458, 0.9969, 0.9458, 0.9969, 0.9458, 0.9375, 0.9458, 0.003117, 0.9458, 0.06252, 0.9458, 0.06252, 0.9458, 0.003117, 0.9458, 0.4375, 0.9458, 0.5, 0.9458, 0.5, 0.9458, 0.4375, 0.9458, 0.875, 0.9458, 0.9375, 0.9458, 0.9375, 0.9458, 0.875, 0.9458, 0.375, 0.9458, 0.4375, 0.9458, 0.4375, 0.9458, 0.375, 0.9458, 0.8125, 0.9458, 0.875, 0.9458, 0.875, 0.9458, 0.8125, 0.9458, 0.3125, 0.9458, 0.375, 0.9458, 0.375, 0.9458, 0.3125, 0.9458, 0.75, 0.9458, 0.8125, 0.9458, 0.8125, 0.9458, 0.75, 0.9458, 0.25, 0.9458, 0.3125, 0.9458, 0.3125, 0.9458, 0.25, 0.9458, 0.6875, 0.9458, 0.75, 0.9458, 0.75, 0.9458, 0.6875, 0.9458, 0.1875, 0.9458, 0.25, 0.9458, 0.25, 0.9458, 0.1875, 0.9458, 0.625, 0.9458, 0.6875, 0.9458, 0.6875, 0.9458, 0.625, 0.9458, 0.125, 0.9458, 0.1875, 0.9458, 0.1875, 0.9458, 0.125, 0.9458, 0.5625, 0.9458, 0.625, 0.9458, 0.625, 0.9458, 0.5625, 0.9458, 0.625, 0.9458, 0.6875, 0.9458, 0.6875, 0.9458, 0.625, 0.9458, 0.003117, 0.9458, 0.06252, 0.9458, 0.06252, 0.9458, 0.003117, 0.9458, 0.4375, 0.9458, 0.5, 0.9458, 0.5, 0.9458, 0.4375, 0.9458, 0.875, 0.9458, 0.9375, 0.9458, 0.9375, 0.9458, 0.875, 0.9458, 0.375, 0.9458, 0.4375, 0.9458, 0.4375, 0.9458, 0.375, 0.9458, 0.8125, 0.9458, 0.875, 0.9458, 0.875, 0.9458, 0.8125, 0.9458, 0.3125, 0.9458, 0.375, 0.9458, 0.375, 0.9458, 0.3125, 0.9458, 0.75, 0.9458, 0.8125, 0.9458, 0.8125, 0.9458, 0.75, 0.9458, 0.25, 0.9458, 0.3125, 0.9458, 0.3125, 0.9458, 0.25, 0.9458, 0.6875, 0.9458, 0.75, 0.9458, 0.75, 0.9458, 0.6875, 0.9458, 0.1875, 0.9458, 0.25, 0.9458, 0.25, 0.9458, 0.1875, 0.9458, 0.625, 0.9458, 0.6875, 0.9458, 0.6875, 0.9458, 0.625, 0.9458, 0.125, 0.9458, 0.1875, 0.9458, 0.1875, 0.9458, 0.125, 0.9458, 0.5625, 0.9458, 0.625, 0.9458, 0.625, 0.9458, 0.5625, 0.9458, 0.06252, 0.9458, 0.125, 0.9458, 0.125, 0.9458, 0.06252, 0.9458, 0.5, 0.9458, 0.5625, 0.9458, 0.5625, 0.9458, 0.5, 0.9458, 0.125, 0.9458, 0.1875, 0.9458, 0.1875, 0.9458, 0.125, 0.9458, 0.5625, 0.9458, 0.625, 0.9458, 0.625, 0.9458, 0.5625, 0.9458, 0.06252, 0.9458, 0.125, 0.9458, 0.125, 0.9458, 0.06252, 0.9458, 0.5, 0.9458, 0.5625, 0.9458, 0.5625, 0.9458, 0.5, 0.9458, 0.9375, 0.9458, 0.9969, 0.9458, 0.9969, 0.9458, 0.9375, 0.9458, 0.003117, 0.9458, 0.06252, 0.9458, 0.06252, 0.9458, 0.003117, 0.9458, 0.4375, 0.9458, 0.5, 0.9458, 0.5, 0.9458, 0.4375, 0.9458, 0.875, 0.9458, 0.9375, 0.9458, 0.9375, 0.9458, 0.875, 0.9458, 0.375, 0.9458, 0.4375, 0.9458, 0.4375, 0.9458, 0.375, 0.9458, 0.8125, 0.9458, 0.875, 0.9458, 0.875, 0.9458, 0.8125, 0.9458, 0.3125, 0.9458, 0.375, 0.9458, 0.375, 0.9458, 0.3125, 0.9458, 0.75, 0.9458, 0.8125, 0.9458, 0.8125, 0.9458, 0.75, 0.9458, 0.25, 0.9458, 0.3125, 0.9458, 0.3125, 0.9458, 0.25, 0.9458, 0.6875, 0.9458, 0.75, 0.9458, 0.75, 0.9458, 0.6875, 0.9458, 0.1875, 0.9458, 0.25, 0.9458, 0.25, 0.9458, 0.1875, 0.9458, 1.0, 0.5, 0.9375, 0.5, 0.9375, 0.5, 1.0, 0.5, 0.375, 0.5, 0.3125, 0.5, 0.3125, 0.5, 0.375, 0.5, 0.0625, 0.5, 0.0, 0.5, 0.0, 0.5, 0.0625, 0.5, 0.8125, 0.5, 0.75, 0.5, 0.75, 0.5, 0.8125, 0.5, 0.5, 0.5, 0.4375, 0.5, 0.4375, 0.5, 0.5, 0.5, 0.1875, 0.5, 0.125, 0.5, 0.125, 0.5, 0.1875, 0.5, 0.9375, 0.5, 0.875, 0.5, 0.875, 0.5, 0.9375, 0.5, 0.625, 0.5, 0.5625, 0.5, 0.5625, 0.5, 0.625, 0.5, 0.3125, 0.5, 0.25, 0.5, 0.25, 0.5, 0.3125, 0.5, 0.75, 0.5, 0.6875, 0.5, 0.6875, 0.5, 0.75, 0.5, 0.4375, 0.5, 0.375, 0.5, 0.375, 0.5, 0.4375, 0.5, 0.125, 0.5, 0.0625, 0.5, 0.0625, 0.5, 0.125, 0.5, 0.875, 0.5, 0.8125, 0.5, 0.8125, 0.5, 0.875, 0.5, 0.5625, 0.5, 0.5, 0.5, 0.5, 0.5, 0.5625, 0.5, 1.0, 0.5, 0.9375, 0.5, 0.9375, 0.5, 1.0, 0.5, 0.25, 0.5, 0.1875, 0.5, 0.1875, 0.5, 0.25, 0.5, 0.0625, 0.5, 0.0, 0.5, 0.0, 0.5, 0.0625, 0.5, 0.5, 0.5, 0.4375, 0.5, 0.4375, 0.5, 0.5, 0.5, 0.9375, 0.5, 0.875, 0.5, 0.875, 0.5, 0.9375, 0.5, 0.4375, 0.5, 0.375, 0.5, 0.375, 0.5, 0.4375, 0.5, 0.875, 0.5, 0.8125, 0.5, 0.8125, 0.5, 0.875, 0.5, 0.375, 0.5, 0.3125, 0.5, 0.3125, 0.5, 0.375, 0.5, 0.8125, 0.5, 0.75, 0.5, 0.75, 0.5, 0.8125, 0.5, 0.3125, 0.5, 0.25, 0.5, 0.25, 0.5, 0.3125, 0.5, 0.75, 0.5, 0.6875, 0.5, 0.6875, 0.5, 0.75, 0.5, 0.25, 0.5, 0.1875, 0.5, 0.1875, 0.5, 0.25, 0.5, 0.6875, 0.5, 0.625, 0.5, 0.625, 0.5, 0.6875, 0.5, 0.1875, 0.5, 0.125, 0.5, 0.125, 0.5, 0.1875, 0.5, 0.625, 0.5, 0.5625, 0.5, 0.5625, 0.5, 0.625, 0.5, 0.125, 0.5, 0.0625, 0.5, 0.0625, 0.5, 0.125, 0.5, 0.5625, 0.5, 0.5, 0.5, 0.5, 0.5, 0.5625, 0.5, 1.0, 0.808, 0.9375, 0.808, 0.9375, 0.8855, 0.9982, 0.8855, 0.9375, 0.808, 0.875, 0.808, 0.875, 0.8855, 0.9375, 0.8855, 0.875, 0.808, 0.8125, 0.808, 0.8125, 0.8855, 0.875, 0.8855, 0.8125, 0.808, 0.75, 0.808, 0.75, 0.8855, 0.8125, 0.8855, 0.75, 0.808, 0.6875, 0.808, 0.6875, 0.8855, 0.75, 0.8855, 0.6875, 0.808, 0.625, 0.808, 0.625, 0.8855, 0.6875, 0.8855, 0.625, 0.808, 0.5625, 0.808, 0.5625, 0.8855, 0.625, 0.8855, 0.5625, 0.808, 0.5, 0.808, 0.5, 0.8855, 0.5625, 0.8855, 0.5, 0.808, 0.4375, 0.808, 0.4375, 0.8855, 0.5, 0.8855, 0.4375, 0.808, 0.375, 0.808, 0.375, 0.8855, 0.4375, 0.8855, 0.375, 0.808, 0.3125, 0.808, 0.3125, 0.8855, 0.375, 0.8855, 0.3125, 0.808, 0.25, 0.808, 0.25, 0.8855, 0.3125, 0.8855, 0.25, 0.808, 0.1875, 0.808, 0.1875, 0.8855, 0.25, 0.8855, 0.1875, 0.808, 0.125, 0.808, 0.125, 0.8855, 0.1875, 0.8855, 0.875, 0.8855, 0.875, 0.9458, 0.9375, 0.9458, 0.9375, 0.8855, 0.125, 0.808, 0.0625, 0.808, 0.06251, 0.8855, 0.125, 0.8855, 0.0625, 0.808, 0.0, 0.808, 0.001753, 0.8855, 0.06251, 0.8855, 0.6875, 0.5, 0.6875, 0.5, 0.625, 0.5, 0.625, 0.5, 0.0625, 0.5, 0.0, 0.5, 0.0, 0.75, 0.0625, 0.75, 0.125, 0.5, 0.0625, 0.5, 0.0625, 0.75, 0.125, 0.75, 0.1875, 0.5, 0.125, 0.5, 0.125, 0.75, 0.1875, 0.75, 0.25, 0.5, 0.1875, 0.5, 0.1875, 0.75, 0.25, 0.75, 0.3125, 0.5, 0.25, 0.5, 0.25, 0.75, 0.3125, 0.75, 0.375, 0.5, 0.3125, 0.5, 0.3125, 0.75, 0.375, 0.75, 0.4375, 0.5, 0.375, 0.5, 0.375, 0.75, 0.4375, 0.75, 0.5, 0.5, 0.4375, 0.5, 0.4375, 0.75, 0.5, 0.75, 0.5625, 0.5, 0.5, 0.5, 0.5, 0.75, 0.5625, 0.75, 0.625, 0.5, 0.5625, 0.5, 0.5625, 0.75, 0.625, 0.75, 0.6875, 0.5, 0.625, 0.5, 0.625, 0.75, 0.6875, 0.75, 0.75, 0.5, 0.6875, 0.5, 0.6875, 0.75, 0.75, 0.75, 0.8125, 0.5, 0.75, 0.5, 0.75, 0.75, 0.8125, 0.75, 0.875, 0.5, 0.8125, 0.5, 0.8125, 0.75, 0.875, 0.75, 0.9375, 0.5, 0.875, 0.5, 0.875, 0.75, 0.9375, 0.75, 1.0, 0.5, 0.9375, 0.5, 0.9375, 0.75, 1.0, 0.75, 0.0625, 0.75, 0.0, 0.75, 0.0, 0.808, 0.0625, 0.808, 0.125, 0.75, 0.0625, 0.75, 0.0625, 0.808, 0.125, 0.808, 0.1875, 0.75, 0.125, 0.75, 0.125, 0.808, 0.1875, 0.808, 0.25, 0.75, 0.1875, 0.75, 0.1875, 0.808, 0.25, 0.808, 0.3125, 0.75, 0.25, 0.75, 0.25, 0.808, 0.3125, 0.808, 0.375, 0.75, 0.3125, 0.75, 0.3125, 0.808, 0.375, 0.808, 0.4375, 0.75, 0.375, 0.75, 0.375, 0.808, 0.4375, 0.808, 0.5, 0.75, 0.4375, 0.75, 0.4375, 0.808, 0.5, 0.808, 0.5625, 0.75, 0.5, 0.75, 0.5, 0.808, 0.5625, 0.808, 0.625, 0.75, 0.5625, 0.75, 0.5625, 0.808, 0.625, 0.808, 0.6875, 0.75, 0.625, 0.75, 0.625, 0.808, 0.6875, 0.808, 0.75, 0.75, 0.6875, 0.75, 0.6875, 0.808, 0.75, 0.808, 0.8125, 0.75, 0.75, 0.75, 0.75, 0.808, 0.8125, 0.808, 0.875, 0.75, 0.8125, 0.75, 0.8125, 0.808, 0.875, 0.808, 0.9375, 0.75, 0.875, 0.75, 0.875, 0.808, 0.9375, 0.808, 1.0, 0.75, 0.9375, 0.75, 0.9375, 0.808, 1.0, 0.808, 0.6875, 0.9458, 0.6875, 0.9458, 0.75, 0.9458, 0.75, 0.9458, 0.5625, 0.8855, 0.5625, 0.9458, 0.625, 0.9458, 0.625, 0.8855, 0.25, 0.8855, 0.25, 0.9458, 0.3125, 0.9458, 0.3125, 0.8855, 0.6875, 0.8855, 0.6875, 0.9458, 0.75, 0.9458, 0.75, 0.8855, 0.375, 0.8855, 0.375, 0.9458, 0.4375, 0.9458, 0.4375, 0.8855, 0.06251, 0.8855, 0.06252, 0.9458, 0.125, 0.9458, 0.125, 0.8855, 0.8125, 0.8855, 0.8125, 0.9458, 0.875, 0.9458, 0.875, 0.8855, 0.5, 0.8855, 0.5, 0.9458, 0.5625, 0.9458, 0.5625, 0.8855, 0.9375, 0.8855, 0.9375, 0.9458, 0.9969, 0.9458, 0.9982, 0.8855, 0.1875, 0.8855, 0.1875, 0.9458, 0.25, 0.9458, 0.25, 0.8855, 0.625, 0.8855, 0.625, 0.9458, 0.6875, 0.9458, 0.6875, 0.8855, 0.3125, 0.8855, 0.3125, 0.9458, 0.375, 0.9458, 0.375, 0.8855, 0.001753, 0.8855, 0.003117, 0.9458, 0.06252, 0.9458, 0.06251, 0.8855, 0.75, 0.8855, 0.75, 0.9458, 0.8125, 0.9458, 0.8125, 0.8855, 0.4375, 0.8855, 0.4375, 0.9458, 0.5, 0.9458, 0.5, 0.8855, 0.125, 0.8855, 0.125, 0.9458, 0.1875, 0.9458, 0.1875, 0.8855, 0.375, 0.9458, 0.375, 0.9458, 0.4375, 0.9458, 0.4375, 0.9458, 0.1875, 0.9458, 0.1875, 0.9458, 0.25, 0.9458, 0.25, 0.9458, 0.625, 0.9458, 0.625, 0.9458, 0.6875, 0.9458, 0.6875, 0.9458, 0.125, 0.9458, 0.125, 0.9458, 0.1875, 0.9458, 0.1875, 0.9458, 0.5625, 0.9458, 0.5625, 0.9458, 0.625, 0.9458, 0.625, 0.9458, 0.06252, 0.9458, 0.06252, 0.9458, 0.125, 0.9458, 0.125, 0.9458, 0.5, 0.9458, 0.5, 0.9458, 0.5625, 0.9458, 0.5625, 0.9458, 0.9375, 0.9458, 0.9375, 0.9458, 0.9969, 0.9458, 0.9969, 0.9458, 0.003117, 0.9458, 0.003117, 0.9458, 0.06252, 0.9458, 0.06252, 0.9458, 0.4375, 0.9458, 0.4375, 0.9458, 0.5, 0.9458, 0.5, 0.9458, 0.875, 0.9458, 0.875, 0.9458, 0.9375, 0.9458, 0.9375, 0.9458, 0.375, 0.9458, 0.375, 0.9458, 0.4375, 0.9458, 0.4375, 0.9458, 0.8125, 0.9458, 0.8125, 0.9458, 0.875, 0.9458, 0.875, 0.9458, 0.3125, 0.9458, 0.3125, 0.9458, 0.375, 0.9458, 0.375, 0.9458, 0.75, 0.9458, 0.75, 0.9458, 0.8125, 0.9458, 0.8125, 0.9458, 0.25, 0.9458, 0.25, 0.9458, 0.3125, 0.9458, 0.3125, 0.9458, 0.06252, 0.9458, 0.06252, 0.9458, 0.125, 0.9458, 0.125, 0.9458, 0.8125, 0.9458, 0.8125, 0.9458, 0.875, 0.9458, 0.875, 0.9458, 0.3125, 0.9458, 0.3125, 0.9458, 0.375, 0.9458, 0.375, 0.9458, 0.75, 0.9458, 0.75, 0.9458, 0.8125, 0.9458, 0.8125, 0.9458, 0.25, 0.9458, 0.25, 0.9458, 0.3125, 0.9458, 0.3125, 0.9458, 0.6875, 0.9458, 0.6875, 0.9458, 0.75, 0.9458, 0.75, 0.9458, 0.1875, 0.9458, 0.1875, 0.9458, 0.25, 0.9458, 0.25, 0.9458, 0.625, 0.9458, 0.625, 0.9458, 0.6875, 0.9458, 0.6875, 0.9458, 0.125, 0.9458, 0.125, 0.9458, 0.1875, 0.9458, 0.1875, 0.9458, 0.5625, 0.9458, 0.5625, 0.9458, 0.625, 0.9458, 0.625, 0.9458, 0.06252, 0.9458, 0.06252, 0.9458, 0.125, 0.9458, 0.125, 0.9458, 0.5, 0.9458, 0.5, 0.9458, 0.5625, 0.9458, 0.5625, 0.9458, 0.9375, 0.9458, 0.9375, 0.9458, 0.9969, 0.9458, 0.9969, 0.9458, 0.003117, 0.9458, 0.003117, 0.9458, 0.06252, 0.9458, 0.06252, 0.9458, 0.4375, 0.9458, 0.4375, 0.9458, 0.5, 0.9458, 0.5, 0.9458, 0.875, 0.9458, 0.875, 0.9458, 0.9375, 0.9458, 0.9375, 0.9458, 0.9375, 0.9458, 0.9375, 0.9458, 0.9969, 0.9458, 0.9969, 0.9458, 0.5, 0.9458, 0.5, 0.9458, 0.5625, 0.9458, 0.5625, 0.9458, 0.9375, 0.9458, 0.9375, 0.9458, 0.9969, 0.9458, 0.9969, 0.9458, 0.003117, 0.9458, 0.003117, 0.9458, 0.06252, 0.9458, 0.06252, 0.9458, 0.4375, 0.9458, 0.4375, 0.9458, 0.5, 0.9458, 0.5, 0.9458, 0.875, 0.9458, 0.875, 0.9458, 0.9375, 0.9458, 0.9375, 0.9458, 0.375, 0.9458, 0.375, 0.9458, 0.4375, 0.9458, 0.4375, 0.9458, 0.8125, 0.9458, 0.8125, 0.9458, 0.875, 0.9458, 0.875, 0.9458, 0.3125, 0.9458, 0.3125, 0.9458, 0.375, 0.9458, 0.375, 0.9458, 0.75, 0.9458, 0.75, 0.9458, 0.8125, 0.9458, 0.8125, 0.9458, 0.25, 0.9458, 0.25, 0.9458, 0.3125, 0.9458, 0.3125, 0.9458, 0.6875, 0.9458, 0.6875, 0.9458, 0.75, 0.9458, 0.75, 0.9458, 0.1875, 0.9458, 0.1875, 0.9458, 0.25, 0.9458, 0.25, 0.9458, 0.625, 0.9458, 0.625, 0.9458, 0.6875, 0.9458, 0.6875, 0.9458, 0.125, 0.9458, 0.125, 0.9458, 0.1875, 0.9458, 0.1875, 0.9458, 0.5625, 0.9458, 0.5625, 0.9458, 0.625, 0.9458, 0.625, 0.9458, 0.625, 0.9458, 0.625, 0.9458, 0.6875, 0.9458, 0.6875, 0.9458, 0.003117, 0.9458, 0.003117, 0.9458, 0.06252, 0.9458, 0.06252, 0.9458, 0.4375, 0.9458, 0.4375, 0.9458, 0.5, 0.9458, 0.5, 0.9458, 0.875, 0.9458, 0.875, 0.9458, 0.9375, 0.9458, 0.9375, 0.9458, 0.375, 0.9458, 0.375, 0.9458, 0.4375, 0.9458, 0.4375, 0.9458, 0.8125, 0.9458, 0.8125, 0.9458, 0.875, 0.9458, 0.875, 0.9458, 0.3125, 0.9458, 0.3125, 0.9458, 0.375, 0.9458, 0.375, 0.9458, 0.75, 0.9458, 0.75, 0.9458, 0.8125, 0.9458, 0.8125, 0.9458, 0.25, 0.9458, 0.25, 0.9458, 0.3125, 0.9458, 0.3125, 0.9458, 0.6875, 0.9458, 0.6875, 0.9458, 0.75, 0.9458, 0.75, 0.9458, 0.1875, 0.9458, 0.1875, 0.9458, 0.25, 0.9458, 0.25, 0.9458, 0.625, 0.9458, 0.625, 0.9458, 0.6875, 0.9458, 0.6875, 0.9458, 0.125, 0.9458, 0.125, 0.9458, 0.1875, 0.9458, 0.1875, 0.9458, 0.5625, 0.9458, 0.5625, 0.9458, 0.625, 0.9458, 0.625, 0.9458, 0.06252, 0.9458, 0.06252, 0.9458, 0.125, 0.9458, 0.125, 0.9458, 0.5, 0.9458, 0.5, 0.9458, 0.5625, 0.9458, 0.5625, 0.9458, 0.125, 0.9458, 0.125, 0.9458, 0.1875, 0.9458, 0.1875, 0.9458, 0.5625, 0.9458, 0.5625, 0.9458, 0.625, 0.9458, 0.625, 0.9458, 0.06252, 0.9458, 0.06252, 0.9458, 0.125, 0.9458, 0.125, 0.9458, 0.5, 0.9458, 0.5, 0.9458, 0.5625, 0.9458, 0.5625, 0.9458, 0.9375, 0.9458, 0.9375, 0.9458, 0.9969, 0.9458, 0.9969, 0.9458, 0.003117, 0.9458, 0.003117, 0.9458, 0.06252, 0.9458, 0.06252, 0.9458, 0.4375, 0.9458, 0.4375, 0.9458, 0.5, 0.9458, 0.5, 0.9458, 0.875, 0.9458, 0.875, 0.9458, 0.9375, 0.9458, 0.9375, 0.9458, 0.375, 0.9458, 0.375, 0.9458, 0.4375, 0.9458, 0.4375, 0.9458, 0.8125, 0.9458, 0.8125, 0.9458, 0.875, 0.9458, 0.875, 0.9458, 0.3125, 0.9458, 0.3125, 0.9458, 0.375, 0.9458, 0.375, 0.9458, 0.75, 0.9458, 0.75, 0.9458, 0.8125, 0.9458, 0.8125, 0.9458, 0.25, 0.9458, 0.25, 0.9458, 0.3125, 0.9458, 0.3125, 0.9458, 0.6875, 0.9458, 0.6875, 0.9458, 0.75, 0.9458, 0.75, 0.9458, 0.1875, 0.9458, 0.1875, 0.9458, 0.25, 0.9458, 0.25, 0.9458, 1.0, 0.5, 1.0, 0.5, 0.9375, 0.5, 0.9375, 0.5, 0.375, 0.5, 0.375, 0.5, 0.3125, 0.5, 0.3125, 0.5, 0.0625, 0.5, 0.0625, 0.5, 0.0, 0.5, 0.0, 0.5, 0.8125, 0.5, 0.8125, 0.5, 0.75, 0.5, 0.75, 0.5, 0.5, 0.5, 0.5, 0.5, 0.4375, 0.5, 0.4375, 0.5, 0.1875, 0.5, 0.1875, 0.5, 0.125, 0.5, 0.125, 0.5, 0.9375, 0.5, 0.9375, 0.5, 0.875, 0.5, 0.875, 0.5, 0.625, 0.5, 0.625, 0.5, 0.5625, 0.5, 0.5625, 0.5, 0.3125, 0.5, 0.3125, 0.5, 0.25, 0.5, 0.25, 0.5, 0.75, 0.5, 0.75, 0.5, 0.6875, 0.5, 0.6875, 0.5, 0.4375, 0.5, 0.4375, 0.5, 0.375, 0.5, 0.375, 0.5, 0.125, 0.5, 0.125, 0.5, 0.0625, 0.5, 0.0625, 0.5, 0.875, 0.5, 0.875, 0.5, 0.8125, 0.5, 0.8125, 0.5, 0.5625, 0.5, 0.5625, 0.5, 0.5, 0.5, 0.5, 0.5, 1.0, 0.5, 1.0, 0.5, 0.9375, 0.5, 0.9375, 0.5, 0.25, 0.5, 0.25, 0.5, 0.1875, 0.5, 0.1875, 0.5, 0.0625, 0.5, 0.0625, 0.5, 0.0, 0.5, 0.0, 0.5, 0.5, 0.5, 0.5, 0.5, 0.4375, 0.5, 0.4375, 0.5, 0.9375, 0.5, 0.9375, 0.5, 0.875, 0.5, 0.875, 0.5, 0.4375, 0.5, 0.4375, 0.5, 0.375, 0.5, 0.375, 0.5, 0.875, 0.5, 0.875, 0.5, 0.8125, 0.5, 0.8125, 0.5, 0.375, 0.5, 0.375, 0.5, 0.3125, 0.5, 0.3125, 0.5, 0.8125, 0.5, 0.8125, 0.5, 0.75, 0.5, 0.75, 0.5, 0.3125, 0.5, 0.3125, 0.5, 0.25, 0.5, 0.25, 0.5, 0.75, 0.5, 0.75, 0.5, 0.6875, 0.5, 0.6875, 0.5, 0.25, 0.5, 0.25, 0.5, 0.1875, 0.5, 0.1875, 0.5, 0.6875, 0.5, 0.6875, 0.5, 0.625, 0.5, 0.625, 0.5, 0.1875, 0.5, 0.1875, 0.5, 0.125, 0.5, 0.125, 0.5, 0.625, 0.5, 0.625, 0.5, 0.5625, 0.5, 0.5625, 0.5, 0.125, 0.5, 0.125, 0.5, 0.0625, 0.5, 0.0625, 0.5, 0.5625, 0.5, 0.5625, 0.5, 0.5, 0.5, 0.5, 0.5, 0.9375, 0.9458, 0.9969, 0.9458, 0.9969, 0.9458, 0.9375, 0.9458, 0.875, 0.9458, 0.9375, 0.9458, 0.9375, 0.9458, 0.875, 0.9458, 0.8125, 0.9458, 0.875, 0.9458, 0.875, 0.9458, 0.8125, 0.9458, 0.75, 0.9458, 0.8125, 0.9458, 0.8125, 0.9458, 0.75, 0.9458, 0.6875, 0.9458, 0.75, 0.9458, 0.75, 0.9458, 0.6875, 0.9458, 0.625, 0.9458, 0.6875, 0.9458, 0.6875, 0.9458, 0.625, 0.9458, 0.5625, 0.9458, 0.625, 0.9458, 0.625, 0.9458, 0.5625, 0.9458, 0.5, 0.9458, 0.5625, 0.9458, 0.5625, 0.9458, 0.5, 0.9458, 0.4375, 0.9458, 0.5, 0.9458, 0.5, 0.9458, 0.4375, 0.9458, 0.375, 0.9458, 0.4375, 0.9458, 0.4375, 0.9458, 0.375, 0.9458, 0.3125, 0.9458, 0.375, 0.9458, 0.375, 0.9458, 0.3125, 0.9458, 0.25, 0.9458, 0.3125, 0.9458, 0.3125, 0.9458, 0.25, 0.9458, 0.1875, 0.9458, 0.25, 0.9458, 0.25, 0.9458, 0.1875, 0.9458, 0.125, 0.9458, 0.1875, 0.9458, 0.1875, 0.9458, 0.125, 0.9458, 0.06252, 0.9458, 0.125, 0.9458, 0.125, 0.9458, 0.06252, 0.9458, 0.003117, 0.9458, 0.06252, 0.9458, 0.06252, 0.9458, 0.003117, 0.9458, 1.0, 0.5, 0.9375, 0.5, 0.9375, 0.5, 1.0, 0.5, 0.9375, 0.5, 0.875, 0.5, 0.875, 0.5, 0.9375, 0.5, 0.875, 0.5, 0.8125, 0.5, 0.8125, 0.5, 0.875, 0.5, 0.8125, 0.5, 0.75, 0.5, 0.75, 0.5, 0.8125, 0.5, 0.75, 0.5, 0.6875, 0.5, 0.6875, 0.5, 0.75, 0.5, 0.6875, 0.5, 0.625, 0.5, 0.625, 0.5, 0.6875, 0.5, 0.625, 0.5, 0.5625, 0.5, 0.5625, 0.5, 0.625, 0.5, 0.5625, 0.5, 0.5, 0.5, 0.5, 0.5, 0.5625, 0.5, 0.5, 0.5, 0.4375, 0.5, 0.4375, 0.5, 0.5, 0.5, 0.4375, 0.5, 0.375, 0.5, 0.375, 0.5, 0.4375, 0.5, 0.375, 0.5, 0.3125, 0.5, 0.3125, 0.5, 0.375, 0.5, 0.3125, 0.5, 0.25, 0.5, 0.25, 0.5, 0.3125, 0.5, 0.25, 0.5, 0.1875, 0.5, 0.1875, 0.5, 0.25, 0.5, 0.1875, 0.5, 0.125, 0.5, 0.125, 0.5, 0.1875, 0.5, 0.125, 0.5, 0.0625, 0.5, 0.0625, 0.5, 0.125, 0.5, 0.0625, 0.5, 0.0, 0.5, 0.0, 0.5, 0.0625, 0.5])
_ca = me_cylinder.color_attributes.new('Col', 'BYTE_COLOR', 'CORNER')
_ca.data.foreach_set('color', [1.0, 0.8388, 0.2307, 1.0, 1.0, 0.8388, 0.2307, 1.0, 1.0, 0.8388, 0.2307, 1.0, 1.0, 0.8388, 0.2307, 1.0, 1.0, 0.8388, 0.2307, 1.0, 1.0, 0.8388, 0.2307, 1.0, 1.0, 0.8388, 0.2307, 1.0, 1.0, 0.8388, 0.2307, 1.0, 1.0, 0.8388, 0.2307, 1.0, 1.0, 0.8388, 0.2307, 1.0, 1.0, 0.8388, 0.2307, 1.0, 1.0, 0.8388, 0.2307, 1.0, 1.0, 0.8388, 0.2307, 1.0, 1.0, 0.8388, 0.2307, 1.0, 1.0, 0.8388, 0.2307, 1.0, 1.0, 0.8388, 0.2307, 1.0, 1.0, 0.8388, 0.2307, 1.0, 1.0, 0.8388, 0.2307, 1.0, 1.0, 0.8388, 0.2307, 1.0, 1.0, 0.8388, 0.2307, 1.0, 1.0, 0.8388, 0.2307, 1.0, 1.0, 0.8388, 0.2307, 1.0, 0.9216, 0.7758, 0.2159, 1.0, 1.0, 0.8388, 0.2307, 1.0, 1.0, 0.8388, 0.2307, 1.0, 0.9216, 0.7758, 0.2159, 1.0, 1.0, 0.8388, 0.2307, 1.0, 1.0, 0.8388, 0.2307, 1.0, 1.0, 0.8388, 0.2307, 1.0, 1.0, 0.8388, 0.2307, 1.0, 0.9911, 0.8308, 0.2307, 1.0, 0.9823, 0.8228, 0.227, 1.0, 0.9823, 0.8228, 0.227, 1.0, 0.9911, 0.8308, 0.2307, 1.0, 0.7835, 0.6584, 0.1845, 1.0, 0.9734, 0.8148, 0.2232, 1.0, 0.9734, 0.8148, 0.2232, 1.0, 0.7835, 0.6584, 0.1845, 1.0, 0.6939, 0.5841, 0.1651, 1.0, 0.6939, 0.5841, 0.1651, 1.0, 0.6939, 0.5841, 0.1651, 1.0, 0.6939, 0.5841, 0.1651, 1.0, 0.6939, 0.5841, 0.1651, 1.0, 0.6939, 0.5841, 0.1651, 1.0, 0.6939, 0.5841, 0.1651, 1.0, 0.6939, 0.5841, 0.1651, 1.0, 0.7605, 0.6376, 0.1779, 1.0, 0.6939, 0.5841, 0.1651, 1.0, 0.6939, 0.5841, 0.1651, 1.0, 0.7605, 0.6376, 0.1779, 1.0, 1.0, 0.8388, 0.2307, 1.0, 1.0, 0.8388, 0.2307, 1.0, 1.0, 0.8388, 0.2307, 1.0, 1.0, 0.8388, 0.2307, 1.0, 1.0, 0.8388, 0.2307, 1.0, 1.0, 0.8388, 0.2307, 1.0, 1.0, 0.8388, 0.2307, 1.0, 1.0, 0.8388, 0.2307, 1.0, 1.0, 0.8388, 0.2307, 1.0, 1.0, 0.8388, 0.2307, 1.0, 1.0, 0.8388, 0.2307, 1.0, 1.0, 0.8388, 0.2307, 1.0, 1.0, 0.8388, 0.2307, 1.0, 1.0, 0.8388, 0.2307, 1.0, 1.0, 0.8388, 0.2307, 1.0, 1.0, 0.8388, 0.2307, 1.0, 1.0, 0.8388, 0.2307, 1.0, 1.0, 0.8388, 0.2307, 1.0, 1.0, 0.8388, 0.2307, 1.0, 1.0, 0.8388, 0.2307, 1.0, 1.0, 0.8388, 0.2307, 1.0, 1.0, 0.8388, 0.2307, 1.0, 1.0, 0.8388, 0.2307, 1.0, 1.0, 0.8388, 0.2307, 1.0, 1.0, 0.8388, 0.2307, 1.0, 1.0, 0.8388, 0.2307, 1.0, 1.0, 0.8388, 0.2307, 1.0, 1.0, 0.8388, 0.2307, 1.0, 1.0, 0.8388, 0.2307, 1.0, 1.0, 0.8388, 0.2307, 1.0, 1.0, 0.8388, 0.2307, 1.0, 1.0, 0.8388, 0.2307, 1.0, 1.0, 0.8388, 0.2307, 1.0, 1.0, 0.8388, 0.2307, 1.0, 1.0, 0.8388, 0.2307, 1.0, 0.6939, 0.5841, 0.1651, 1.0, 1.0, 0.8388, 0.2307, 1.0, 1.0, 0.8388, 0.2307, 1.0, 1.0, 0.8388, 0.2307, 1.0, 0.6939, 0.5841, 0.1651, 1.0, 0.6939, 0.5841, 0.1651, 1.0, 1.0, 0.8388, 0.2307, 1.0, 1.0, 0.8388, 0.2307, 1.0, 0.6939, 0.5841, 0.1651, 1.0, 0.6939, 0.5841, 0.1651, 1.0, 1.0, 0.8388, 0.2307, 1.0, 1.0, 0.8388, 0.2307, 1.0, 0.9734, 0.8148, 0.2232, 1.0, 0.6939, 0.5841, 0.1651, 1.0, 1.0, 0.8388, 0.2307, 1.0, 1.0, 0.8388, 0.2307, 1.0, 1.0, 0.8388, 0.2307, 1.0, 0.9734, 0.8148, 0.2232, 1.0, 1.0, 0.8388, 0.2307, 1.0, 1.0, 0.8388, 0.2307, 1.0, 0.9911, 0.8308, 0.2307, 1.0, 1.0, 0.8388, 0.2307, 1.0, 1.0, 0.8388, 0.2307, 1.0, 1.0, 0.8388, 0.2307, 1.0, 1.0, 0.8388, 0.2307, 1.0, 0.9911, 0.8308, 0.2307, 1.0, 1.0, 0.8388, 0.2307, 1.0, 1.0, 0.8388, 0.2307, 1.0, 1.0, 0.8388, 0.2307, 1.0, 1.0, 0.8388, 0.2307, 1.0, 1.0, 0.8388, 0.2307, 1.0, 1.0, 0.8388, 0.2307, 1.0, 1.0, 0.8388, 0.2307, 1.0, 1.0, 0.8388, 0.2307, 1.0, 1.0, 0.8388, 0.2307, 1.0, 1.0, 0.8388, 0.2307, 1.0, 1.0, 0.8388, 0.2307, 1.0, 1.0, 0.8388, 0.2307, 1.0, 1.0, 0.8388, 0.2307, 1.0, 1.0, 0.8388, 0.2307, 1.0, 1.0, 0.8388, 0.2307, 1.0, 1.0, 0.8388, 0.2307, 1.0, 1.0, 0.8388, 0.2307, 1.0, 1.0, 0.8388, 0.2307, 1.0, 1.0, 0.8388, 0.2307, 1.0, 1.0, 0.8388, 0.2307, 1.0, 1.0, 0.8388, 0.2307, 1.0, 1.0, 0.8388, 0.2307, 1.0, 1.0, 0.8388, 0.2307, 1.0, 1.0, 0.8388, 0.2307, 1.0, 1.0, 0.8388, 0.2307, 1.0, 1.0, 0.8388, 0.2307, 1.0, 1.0, 0.8388, 0.2307, 1.0, 1.0, 0.8388, 0.2307, 1.0, 1.0, 0.8388, 0.2307, 1.0, 1.0, 0.8388, 0.2307, 1.0, 1.0, 0.8388, 0.2307, 1.0, 1.0, 0.8388, 0.2307, 1.0, 1.0, 0.8388, 0.2307, 1.0, 1.0, 0.8388, 0.2307, 1.0, 1.0, 0.8388, 0.2307, 1.0, 1.0, 0.8388, 0.2307, 1.0, 1.0, 0.8388, 0.2307, 1.0, 0.6939, 0.5841, 0.1651, 1.0, 0.6939, 0.5841, 0.1651, 1.0, 1.0, 0.8388, 0.2307, 1.0, 1.0, 0.8388, 0.2307, 1.0, 0.6939, 0.5841, 0.1651, 1.0, 0.6939, 0.5841, 0.1651, 1.0, 0.6939, 0.5841, 0.1651, 1.0, 0.6939, 0.5841, 0.1651, 1.0, 0.6939, 0.5841, 0.1651, 1.0, 0.6939, 0.5841, 0.1651, 1.0, 0.6939, 0.5841, 0.1651, 1.0, 0.6939, 0.5841, 0.1651, 1.0, 0.9734, 0.8148, 0.2232, 1.0, 0.9734, 0.8148, 0.2232, 1.0, 0.6939, 0.5841, 0.1651, 1.0, 0.6939, 0.5841, 0.1651, 1.0, 1.0, 0.8388, 0.2307, 1.0, 0.9823, 0.8228, 0.227, 1.0, 0.9734, 0.8148, 0.2232, 1.0, 0.9734, 0.8148, 0.2232, 1.0, 0.9911, 0.8308, 0.2307, 1.0, 1.0, 0.8388, 0.2307, 1.0, 0.9823, 0.8228, 0.227, 1.0, 1.0, 0.8388, 0.2307, 1.0, 1.0, 0.8388, 0.2307, 1.0, 1.0, 0.8388, 0.2307, 1.0, 1.0, 0.8388, 0.2307, 1.0, 0.9911, 0.8308, 0.2307, 1.0, 1.0, 0.8388, 0.2307, 1.0, 1.0, 0.8388, 0.2307, 1.0, 1.0, 0.8388, 0.2307, 1.0, 1.0, 0.8388, 0.2307, 1.0, 1.0, 0.8388, 0.2307, 1.0, 1.0, 0.8388, 0.2307, 1.0, 1.0, 0.8388, 0.2307, 1.0, 1.0, 0.8388, 0.2307, 1.0, 1.0, 0.8388, 0.2307, 1.0, 1.0, 0.8388, 0.2307, 1.0, 1.0, 0.8388, 0.2307, 1.0, 1.0, 0.8388, 0.2307, 1.0, 1.0, 0.8388, 0.2307, 1.0, 1.0, 0.8388, 0.2307, 1.0, 1.0, 0.8388, 0.2307, 1.0, 1.0, 0.8388, 0.2307, 1.0, 1.0, 0.8388, 0.2307, 1.0, 1.0, 0.8388, 0.2307, 1.0, 1.0, 0.8388, 0.2307, 1.0, 1.0, 0.8388, 0.2307, 1.0, 1.0, 0.8388, 0.2307, 1.0, 1.0, 0.8388, 0.2307, 1.0, 1.0, 0.8388, 0.2307, 1.0, 1.0, 0.8388, 0.2307, 1.0, 0.9647, 0.807, 0.2232, 1.0, 0.9823, 0.8228, 0.227, 1.0, 1.0, 0.8388, 0.2307, 1.0, 1.0, 0.8388, 0.2307, 1.0, 1.0, 0.8388, 0.2307, 1.0, 0.9216, 0.7758, 0.2159, 1.0, 1.0, 0.8388, 0.2307, 1.0, 1.0, 0.8388, 0.2307, 1.0, 0.7605, 0.6376, 0.1779, 1.0, 0.6939, 0.5841, 0.1651, 1.0, 1.0, 0.8388, 0.2307, 1.0, 1.0, 0.8388, 0.2307, 1.0, 1.0, 0.8388, 0.2307, 1.0, 1.0, 0.8388, 0.2307, 1.0, 0.9823, 0.8228, 0.227, 1.0, 0.9647, 0.807, 0.2232, 1.0, 0.6939, 0.5841, 0.1651, 1.0, 0.7835, 0.6584, 0.1845, 1.0, 0.9734, 0.8148, 0.2232, 1.0, 1.0, 0.8388, 0.2307, 1.0, 1.0, 0.8388, 0.2307, 1.0, 1.0, 0.8388, 0.2307, 1.0, 1.0, 0.8388, 0.2307, 1.0, 1.0, 0.8388, 0.2307, 1.0, 1.0, 0.8388, 0.2307, 1.0, 1.0, 0.8388, 0.2307, 1.0, 1.0, 0.8388, 0.2307, 1.0, 1.0, 0.8388, 0.2307, 1.0, 0.9911, 0.8308, 0.2307, 1.0, 1.0, 0.8388, 0.2307, 1.0, 1.0, 0.8388, 0.2307, 1.0, 1.0, 0.8388, 0.2307, 1.0, 1.0, 0.8388, 0.2307, 1.0, 1.0, 0.8388, 0.2307, 1.0, 1.0, 0.8388, 0.2307, 1.0, 1.0, 0.8388, 0.2307, 1.0, 1.0, 0.8388, 0.2307, 1.0, 0.7605, 0.6376, 0.1779, 1.0, 1.0, 0.8388, 0.2307, 1.0, 1.0, 0.8388, 0.2307, 1.0, 0.9216, 0.7758, 0.2159, 1.0, 1.0, 0.8388, 0.2307, 1.0, 0.9647, 0.807, 0.2232, 1.0, 1.0, 0.8388, 0.2307, 1.0, 0.6939, 0.5841, 0.1651, 1.0, 0.6939, 0.5841, 0.1651, 1.0, 1.0, 0.8388, 0.2307, 1.0, 1.0, 0.8388, 0.2307, 1.0, 1.0, 0.8388, 0.2307, 1.0, 1.0, 0.8388, 0.2307, 1.0, 1.0, 0.8388, 0.2307, 1.0, 1.0, 0.8388, 0.2307, 1.0, 1.0, 0.8388, 0.2307, 1.0, 1.0, 0.8388, 0.2307, 1.0, 1.0, 0.8388, 0.2307, 1.0, 0.9823, 0.8228, 0.227, 1.0, 0.7835, 0.6584, 0.1845, 1.0, 0.9911, 0.8308, 0.2307, 1.0, 1.0, 0.8388, 0.2307, 1.0, 0.9734, 0.8148, 0.2232, 1.0, 1.0, 0.8388, 0.2307, 1.0, 1.0, 0.8388, 0.2307, 1.0, 1.0, 0.8388, 0.2307, 1.0, 1.0, 0.8388, 0.2307, 1.0, 0.956, 0.7991, 0.2195, 1.0, 1.0, 0.8388, 0.2307, 1.0, 1.0, 0.8388, 0.2307, 1.0, 1.0, 0.8388, 0.2307, 1.0, 1.0, 0.8388, 0.2307, 1.0, 1.0, 0.8388, 0.2307, 1.0, 1.0, 0.8388, 0.2307, 1.0, 1.0, 0.8388, 0.2307, 1.0, 1.0, 0.8388, 0.2307, 1.0, 0.9647, 0.807, 0.2232, 1.0, 1.0, 0.8388, 0.2307, 1.0, 1.0, 0.8388, 0.2307, 1.0, 1.0, 0.8388, 0.2307, 1.0, 1.0, 0.8388, 0.2307, 1.0, 1.0, 0.8388, 0.2307, 1.0, 1.0, 0.8388, 0.2307, 1.0, 1.0, 0.8388, 0.2307, 1.0, 1.0, 0.8388, 0.2307, 1.0, 1.0, 0.8388, 0.2307, 1.0, 1.0, 0.8388, 0.2307, 1.0, 1.0, 0.8388, 0.2307, 1.0, 1.0, 0.8388, 0.2307, 1.0, 1.0, 0.8388, 0.2307, 1.0, 1.0, 0.8388, 0.2307, 1.0, 1.0, 0.8388, 0.2307, 1.0, 1.0, 0.8388, 0.2307, 1.0, 1.0, 0.8388, 0.2307, 1.0, 1.0, 0.8388, 0.2307, 1.0, 1.0, 0.8388, 0.2307, 1.0, 1.0, 0.8388, 0.2307, 1.0, 1.0, 0.8388, 0.2307, 1.0, 0.9911, 0.8308, 0.227, 1.0, 1.0, 0.8388, 0.2307, 1.0, 1.0, 0.8388, 0.2307, 1.0, 1.0, 0.8388, 0.2307, 1.0, 1.0, 0.8388, 0.2307, 1.0, 0.9734, 0.8148, 0.2232, 1.0, 1.0, 0.8388, 0.2307, 1.0, 1.0, 0.8388, 0.2307, 1.0, 1.0, 0.8388, 0.2307, 1.0, 1.0, 0.8388, 0.2307, 1.0, 1.0, 0.8388, 0.2307, 1.0, 0.9911, 0.8308, 0.227, 1.0, 1.0, 0.8388, 0.2307, 1.0, 1.0, 0.8388, 0.2307, 1.0, 0.9734, 0.8148, 0.2232, 1.0, 1.0, 0.8388, 0.2307, 1.0, 0.956, 0.7991, 0.2195, 1.0, 1.0, 0.8388, 0.2307, 1.0, 1.0, 0.8388, 0.2307, 1.0, 1.0, 0.8388, 0.2307, 1.0, 1.0, 0.8388, 0.2307, 1.0, 1.0, 0.8388, 0.2307, 1.0, 1.0, 0.8388, 0.2307, 1.0, 0.956, 0.7991, 0.2195, 1.0, 0.9216, 0.7682, 0.2159, 1.0, 0.9823, 0.8228, 0.227, 1.0, 1.0, 0.8388, 0.2307, 1.0, 1.0, 0.8388, 0.2307, 1.0, 1.0, 0.8388, 0.2307, 1.0, 1.0, 0.8388, 0.2307, 1.0, 1.0, 0.8388, 0.2307, 1.0, 0.9216, 0.7682, 0.2159, 1.0, 1.0, 0.8388, 0.2307, 1.0, 1.0, 0.8388, 0.2307, 1.0, 0.9911, 0.8308, 0.227, 1.0, 1.0, 0.8388, 0.2307, 1.0, 1.0, 0.8388, 0.2307, 1.0, 1.0, 0.8388, 0.2307, 1.0, 1.0, 0.8388, 0.2307, 1.0, 1.0, 0.8388, 0.2307, 1.0, 1.0, 0.8388, 0.2307, 1.0, 0.9216, 0.7682, 0.2159, 1.0, 0.956, 0.7991, 0.2195, 1.0, 1.0, 0.8388, 0.2307, 1.0, 1.0, 0.8388, 0.2307, 1.0, 1.0, 0.8388, 0.2307, 1.0, 1.0, 0.8388, 0.2307, 1.0, 1.0, 0.8388, 0.2307, 1.0, 1.0, 0.8388, 0.2307, 1.0, 1.0, 0.8388, 0.2307, 1.0, 0.9216, 0.7682, 0.2159, 1.0, 1.0, 0.8388, 0.2307, 1.0, 1.0, 0.8388, 0.2307, 1.0, 1.0, 0.8388, 0.2307, 1.0, 1.0, 0.8388, 0.2307, 1.0, 1.0, 0.8388, 0.2307, 1.0, 1.0, 0.8388, 0.2307, 1.0, 1.0, 0.8388, 0.2307, 1.0, 1.0, 0.8388, 0.2307, 1.0, 1.0, 0.8388, 0.2307, 1.0, 1.0, 0.8388, 0.2307, 1.0, 1.0, 0.8388, 0.2307, 1.0, 1.0, 0.8388, 0.2307, 1.0, 1.0, 0.8388, 0.2307, 1.0, 1.0, 0.8388, 0.2307, 1.0, 1.0, 0.8388, 0.2307, 1.0, 1.0, 0.8388, 0.2307, 1.0, 1.0, 0.8388, 0.2307, 1.0, 0.9911, 0.8308, 0.227, 1.0, 1.0, 0.8388, 0.2307, 1.0, 1.0, 0.8388, 0.2307, 1.0, 1.0, 0.8388, 0.2307, 1.0, 1.0, 0.8388, 0.2307, 1.0, 1.0, 0.8388, 0.2307, 1.0, 1.0, 0.8388, 0.2307, 1.0, 0.9911, 0.8308, 0.227, 1.0, 1.0, 0.8388, 0.2307, 1.0, 1.0, 0.8388, 0.2307, 1.0, 1.0, 0.8388, 0.2307, 1.0, 1.0, 0.8388, 0.2307, 1.0, 1.0, 0.8388, 0.2307, 1.0, 0.9911, 0.8308, 0.227, 1.0, 1.0, 0.8388, 0.2307, 1.0, 1.0, 0.8388, 0.2307, 1.0, 1.0, 0.8388, 0.2307, 1.0, 1.0, 0.8388, 0.2307, 1.0, 1.0, 0.8388, 0.2307, 1.0, 1.0, 0.8388, 0.2307, 1.0, 1.0, 0.8388, 0.2307, 1.0, 1.0, 0.8388, 0.2307, 1.0, 1.0, 0.8388, 0.2307, 1.0, 1.0, 0.8388, 0.2307, 1.0, 1.0, 0.8388, 0.2307, 1.0, 1.0, 0.8388, 0.2307, 1.0, 0.9911, 0.8308, 0.227, 1.0, 1.0, 0.8388, 0.2307, 1.0, 1.0, 0.8388, 0.2307, 1.0, 1.0, 0.8388, 0.2307, 1.0, 1.0, 0.8388, 0.2307, 1.0, 1.0, 0.8388, 0.2307, 1.0, 1.0, 0.8388, 0.2307, 1.0, 1.0, 0.8388, 0.2307, 1.0, 1.0, 0.8388, 0.2307, 1.0, 1.0, 0.8388, 0.2307, 1.0, 1.0, 0.8388, 0.2307, 1.0, 1.0, 0.8388, 0.2307, 1.0, 1.0, 0.8388, 0.2307, 1.0, 1.0, 0.8388, 0.2307, 1.0, 1.0, 0.8388, 0.2307, 1.0, 1.0, 0.8388, 0.2307, 1.0, 1.0, 0.8388, 0.2307, 1.0, 1.0, 0.8388, 0.2307, 1.0, 1.0, 0.8388, 0.2307, 1.0, 1.0, 0.8388, 0.2307, 1.0, 1.0, 0.8388, 0.2307, 1.0, 1.0, 0.8388, 0.2307, 1.0, 1.0, 0.8388, 0.2307, 1.0, 1.0, 0.8388, 0.2307, 1.0, 1.0, 0.8388, 0.2307, 1.0, 1.0, 0.8388, 0.2307, 1.0, 1.0, 0.8388, 0.2307, 1.0, 1.0, 0.8388, 0.2307, 1.0, 1.0, 0.8388, 0.2307, 1.0, 1.0, 0.8388, 0.2307, 1.0, 1.0, 0.8388, 0.2307, 1.0, 1.0, 0.8388, 0.2307, 1.0, 1.0, 0.8388, 0.2307, 1.0, 1.0, 0.8388, 0.2307, 1.0, 1.0, 0.8388, 0.2307, 1.0, 1.0, 0.8388, 0.2307, 1.0, 1.0, 0.8388, 0.2307, 1.0, 1.0, 0.8388, 0.2307, 1.0, 0.9647, 0.807, 0.2232, 1.0, 1.0, 0.8388, 0.2307, 1.0, 1.0, 0.8388, 0.2307, 1.0, 1.0, 0.8388, 0.2307, 1.0, 1.0, 0.8388, 0.2307, 1.0, 1.0, 0.8388, 0.2307, 1.0, 1.0, 0.8388, 0.2307, 1.0, 0.9647, 0.807, 0.2232, 1.0, 0.9387, 0.7835, 0.2159, 1.0, 1.0, 0.8388, 0.2307, 1.0, 1.0, 0.8388, 0.2307, 1.0, 1.0, 0.8388, 0.2307, 1.0, 1.0, 0.8388, 0.2307, 1.0, 1.0, 0.8388, 0.2307, 1.0, 1.0, 0.8388, 0.2307, 1.0, 0.9387, 0.7835, 0.2159, 1.0, 1.0, 0.8388, 0.2307, 1.0, 1.0, 0.8388, 0.2307, 1.0, 1.0, 0.8388, 0.2307, 1.0, 1.0, 0.8388, 0.2307, 1.0, 1.0, 0.8388, 0.2307, 1.0, 0.9911, 0.8308, 0.227, 1.0, 1.0, 0.8388, 0.2307, 1.0, 1.0, 0.8388, 0.2307, 1.0, 1.0, 0.8388, 0.2307, 1.0, 1.0, 0.8388, 0.2307, 1.0, 1.0, 0.8388, 0.2307, 1.0, 1.0, 0.8388, 0.2307, 1.0, 1.0, 0.8388, 0.2307, 1.0, 1.0, 0.8388, 0.2307, 1.0, 1.0, 0.8388, 0.2307, 1.0, 1.0, 0.8388, 0.2307, 1.0, 1.0, 0.8388, 0.2307, 1.0, 1.0, 0.8388, 0.2307, 1.0, 1.0, 0.8388, 0.2307, 1.0, 1.0, 0.8388, 0.2307, 1.0, 1.0, 0.8388, 0.2307, 1.0, 1.0, 0.8388, 0.2307, 1.0, 1.0, 0.8388, 0.2307, 1.0, 0.956, 0.7991, 0.2195, 1.0, 1.0, 0.8388, 0.2307, 1.0, 1.0, 0.8388, 0.2307, 1.0, 1.0, 0.8388, 0.2307, 1.0, 1.0, 0.8388, 0.2307, 1.0, 1.0, 0.8388, 0.2307, 1.0, 1.0, 0.8388, 0.2307, 1.0, 1.0, 0.8388, 0.2307, 1.0, 1.0, 0.8388, 0.2307, 1.0, 1.0, 0.8388, 0.2307, 1.0, 1.0, 0.8388, 0.2307, 1.0, 1.0, 0.8388, 0.2307, 1.0, 1.0, 0.8388, 0.2307, 1.0, 1.0, 0.8388, 0.2307, 1.0, 0.9647, 0.807, 0.2232, 1.0, 1.0, 0.8388, 0.2307, 1.0, 1.0, 0.8388, 0.2307, 1.0, 1.0, 0.8388, 0.2307, 1.0, 1.0, 0.8388, 0.2307, 1.0, 1.0, 0.8388, 0.2307, 1.0, 1.0, 0.8388, 0.2307, 1.0, 1.0, 0.8388, 0.2307, 1.0, 0.9387, 0.7835, 0.2159, 1.0, 0.9647, 0.807, 0.2232, 1.0, 1.0, 0.8388, 0.2307, 1.0, 1.0, 0.8388, 0.2307, 1.0, 1.0, 0.8388, 0.2307, 1.0, 1.0, 0.8388, 0.2307, 1.0, 1.0, 0.8388, 0.2307, 1.0, 1.0, 0.8388, 0.2307, 1.0, 1.0, 0.8388, 0.2307, 1.0, 0.9387, 0.7835, 0.2159, 1.0, 1.0, 0.8388, 0.2307, 1.0, 1.0, 0.8388, 0.2307, 1.0, 1.0, 0.8388, 0.2307, 1.0, 1.0, 0.8388, 0.2307, 1.0, 1.0, 0.8388, 0.2307, 1.0, 1.0, 0.8388, 0.2307, 1.0, 1.0, 0.8388, 0.2307, 1.0, 1.0, 0.8388, 0.2307, 1.0, 1.0, 0.8388, 0.2307, 1.0, 1.0, 0.8388, 0.2307, 1.0, 1.0, 0.8388, 0.2307, 1.0, 1.0, 0.8388, 0.2307, 1.0, 1.0, 0.8388, 0.2307, 1.0, 1.0, 0.8388, 0.2307, 1.0, 1.0, 0.8388, 0.2307, 1.0, 1.0, 0.8388, 0.2307, 1.0, 1.0, 0.8388, 0.2307, 1.0, 1.0, 0.8388, 0.2307, 1.0, 1.0, 0.8388, 0.2307, 1.0, 1.0, 0.8388, 0.2307, 1.0, 1.0, 0.8388, 0.2307, 1.0, 0.956, 0.7991, 0.2195, 1.0, 1.0, 0.8388, 0.2307, 1.0, 1.0, 0.8388, 0.2307, 1.0, 1.0, 0.8388, 0.2307, 1.0, 1.0, 0.8388, 0.2307, 1.0, 1.0, 0.8388, 0.2307, 1.0, 1.0, 0.8388, 0.2307, 1.0, 1.0, 0.8388, 0.2307, 1.0, 1.0, 0.8388, 0.2307, 1.0, 1.0, 0.8388, 0.2307, 1.0, 1.0, 0.8388, 0.2307, 1.0, 1.0, 0.8388, 0.2307, 1.0, 1.0, 0.8388, 0.2307, 1.0, 0.956, 0.7991, 0.2195, 1.0, 1.0, 0.8388, 0.2307, 1.0, 1.0, 0.8388, 0.2307, 1.0, 1.0, 0.8388, 0.2307, 1.0, 1.0, 0.8388, 0.2307, 1.0, 1.0, 0.8388, 0.2307, 1.0, 1.0, 0.8388, 0.2307, 1.0, 1.0, 0.8388, 0.2307, 1.0, 1.0, 0.8388, 0.2307, 1.0, 1.0, 0.8388, 0.2307, 1.0, 1.0, 0.8388, 0.2307, 1.0, 1.0, 0.8388, 0.2307, 1.0, 1.0, 0.8388, 0.2307, 1.0, 0.956, 0.7991, 0.2195, 1.0, 1.0, 0.8388, 0.2307, 1.0, 1.0, 0.8388, 0.2307, 1.0, 1.0, 0.8388, 0.2307, 1.0, 1.0, 0.8388, 0.2307, 1.0, 1.0, 0.8388, 0.2307, 1.0, 0.9734, 0.8228, 0.2582, 1.0, 1.0, 0.8388, 0.2307, 1.0, 1.0, 0.8388, 0.2307, 1.0, 1.0, 0.8388, 0.2307, 1.0, 1.0, 0.8388, 0.2307, 1.0, 1.0, 0.8388, 0.2307, 1.0, 1.0, 0.8388, 0.2307, 1.0, 0.9734, 0.8228, 0.2582, 1.0, 1.0, 0.8388, 0.2307, 1.0, 1.0, 0.8388, 0.2307, 1.0, 1.0, 0.8388, 0.2307, 1.0, 1.0, 0.8388, 0.2307, 1.0, 1.0, 0.8388, 0.2307, 1.0, 1.0, 0.8388, 0.2307, 1.0, 1.0, 0.8388, 0.2307, 1.0, 1.0, 0.8388, 0.2307, 1.0, 1.0, 0.8388, 0.2307, 1.0, 1.0, 0.8388, 0.2307, 1.0, 1.0, 0.8388, 0.2307, 1.0, 1.0, 0.8388, 0.2307, 1.0, 1.0, 0.8388, 0.2307, 1.0, 1.0, 0.8388, 0.2307, 1.0, 1.0, 0.8388, 0.2307, 1.0, 1.0, 0.8388, 0.2307, 1.0, 1.0, 0.8388, 0.2307, 1.0, 1.0, 0.8388, 0.2307, 1.0, 1.0, 0.8388, 0.2307, 1.0, 1.0, 0.8388, 0.2307, 1.0, 1.0, 0.8388, 0.2307, 1.0, 1.0, 0.8388, 0.2307, 1.0, 1.0, 0.8388, 0.2307, 1.0, 1.0, 0.8388, 0.2307, 1.0, 1.0, 0.8388, 0.2307, 1.0, 1.0, 0.8388, 0.2307, 1.0, 1.0, 0.8388, 0.2307, 1.0, 0.7605, 0.6445, 0.1779, 1.0, 1.0, 0.8388, 0.2307, 1.0, 1.0, 0.8388, 0.2307, 1.0, 1.0, 0.8388, 0.2307, 1.0, 1.0, 0.8388, 0.2307, 1.0, 1.0, 0.8388, 0.2307, 1.0, 1.0, 0.8388, 0.2307, 1.0, 1.0, 0.8388, 0.2307, 1.0, 1.0, 0.8388, 0.2307, 1.0, 1.0, 0.8388, 0.2307, 1.0, 1.0, 0.8388, 0.2307, 1.0, 1.0, 0.8388, 0.2307, 1.0, 1.0, 0.8388, 0.2307, 1.0, 1.0, 0.8388, 0.2307, 1.0, 1.0, 0.8388, 0.2307, 1.0, 1.0, 0.8388, 0.2307, 1.0, 0.9734, 0.8228, 0.227, 1.0, 0.9911, 0.8308, 0.227, 1.0, 1.0, 0.8388, 0.2307, 1.0, 1.0, 0.8388, 0.2307, 1.0, 1.0, 0.8388, 0.2307, 1.0, 1.0, 0.8388, 0.2307, 1.0, 1.0, 0.8388, 0.2307, 1.0, 1.0, 0.8388, 0.2307, 1.0, 1.0, 0.8388, 0.2307, 1.0, 1.0, 0.8388, 0.2307, 1.0, 1.0, 0.8388, 0.2307, 1.0, 1.0, 0.8388, 0.2307, 1.0, 0.7758, 0.6514, 0.1845, 1.0, 0.7605, 0.6445, 0.1779, 1.0, 1.0, 0.8388, 0.2307, 1.0, 1.0, 0.8388, 0.2307, 1.0, 1.0, 0.8388, 0.2307, 1.0, 1.0, 0.8388, 0.2307, 1.0, 1.0, 0.8388, 0.2307, 1.0, 1.0, 0.8388, 0.2307, 1.0, 1.0, 0.8388, 0.2307, 1.0, 1.0, 0.8388, 0.2307, 1.0, 1.0, 0.8388, 0.2307, 1.0, 1.0, 0.8388, 0.2307, 1.0, 1.0, 0.8388, 0.2307, 1.0, 0.9734, 0.8228, 0.227, 1.0, 1.0, 0.8388, 0.2307, 1.0, 1.0, 0.8388, 0.2307, 1.0, 1.0, 0.8388, 0.2307, 1.0, 1.0, 0.8388, 0.2307, 1.0, 1.0, 0.8388, 0.2307, 1.0, 1.0, 0.8388, 0.2307, 1.0, 1.0, 0.8388, 0.2307, 1.0, 1.0, 0.8388, 0.2307, 1.0, 1.0, 0.8388, 0.2307, 1.0, 1.0, 0.8388, 0.2307, 1.0, 1.0, 0.8388, 0.2307, 1.0, 1.0, 0.8388, 0.2307, 1.0, 1.0, 0.8388, 0.2307, 1.0, 1.0, 0.8388, 0.2307, 1.0, 0.9911, 0.8308, 0.227, 1.0, 0.7758, 0.6514, 0.1845, 1.0, 1.0, 0.8388, 0.2307, 1.0, 1.0, 0.8388, 0.2307, 1.0, 1.0, 0.8388, 0.2307, 1.0, 1.0, 0.8388, 0.2307, 1.0, 1.0, 0.8388, 0.2307, 1.0, 1.0, 0.8388, 0.2307, 1.0, 1.0, 0.8388, 0.2307, 1.0, 1.0, 0.8388, 0.2307, 1.0, 1.0, 0.8388, 0.2307, 1.0, 1.0, 0.8388, 0.2307, 1.0, 1.0, 0.8388, 0.2307, 1.0, 1.0, 0.8388, 0.2307, 1.0, 1.0, 0.8388, 0.2307, 1.0, 1.0, 0.8388, 0.2307, 1.0, 1.0, 0.8388, 0.2307, 1.0, 1.0, 0.8388, 0.2307, 1.0, 1.0, 0.8388, 0.2307, 1.0, 1.0, 0.8388, 0.2307, 1.0, 1.0, 0.8388, 0.2307, 1.0, 1.0, 0.8388, 0.2307, 1.0, 1.0, 0.8388, 0.2307, 1.0, 0.7605, 0.6445, 0.1779, 1.0, 1.0, 0.8388, 0.2307, 1.0, 1.0, 0.8388, 0.2307, 1.0, 1.0, 0.8388, 0.2307, 1.0, 1.0, 0.8388, 0.2307, 1.0, 1.0, 0.8388, 0.2307, 1.0, 1.0, 0.8388, 0.2307, 1.0, 0.7605, 0.6445, 0.1779, 1.0, 0.7758, 0.6514, 0.1845, 1.0, 1.0, 0.8388, 0.2307, 1.0, 1.0, 0.8388, 0.2307, 1.0, 1.0, 0.8388, 0.2307, 1.0, 1.0, 0.8388, 0.2307, 1.0, 1.0, 0.8388, 0.2307, 1.0, 1.0, 0.8388, 0.2307, 1.0, 0.7758, 0.6514, 0.1845, 1.0, 0.9911, 0.8308, 0.227, 1.0, 1.0, 0.8388, 0.2307, 1.0, 1.0, 0.8388, 0.2307, 1.0, 1.0, 0.8388, 0.2307, 1.0, 1.0, 0.8388, 0.2307, 1.0, 1.0, 0.8388, 0.2307, 1.0, 1.0, 0.8388, 0.2307, 1.0, 0.9911, 0.8308, 0.227, 1.0, 0.9734, 0.8228, 0.227, 1.0, 1.0, 0.8388, 0.2307, 1.0, 1.0, 0.8388, 0.2307, 1.0, 1.0, 0.8388, 0.2307, 1.0, 1.0, 0.8388, 0.2307, 1.0, 1.0, 0.8388, 0.2307, 1.0, 1.0, 0.8388, 0.2307, 1.0, 0.9734, 0.8228, 0.227, 1.0, 1.0, 0.8388, 0.2307, 1.0, 1.0, 0.8388, 0.2307, 1.0, 1.0, 0.8388, 0.2307, 1.0, 1.0, 0.8388, 0.2307, 1.0, 1.0, 0.8388, 0.2307, 1.0, 1.0, 0.8388, 0.2307, 1.0, 1.0, 0.8388, 0.2307, 1.0, 1.0, 0.8388, 0.2307, 1.0, 1.0, 0.8388, 0.2307, 1.0, 1.0, 0.956, 0.807, 1.0, 1.0, 0.8388, 0.2384, 1.0, 1.0, 0.8388, 0.2307, 1.0, 1.0, 0.8469, 0.2918, 1.0, 1.0, 1.0, 1.0, 1.0, 1.0, 0.956, 0.807, 1.0, 1.0, 0.8469, 0.2918, 1.0, 1.0, 0.855, 0.314, 1.0, 1.0, 1.0, 1.0, 1.0, 1.0, 1.0, 1.0, 1.0, 1.0, 0.855, 0.314, 1.0, 1.0, 0.8388, 0.2307, 1.0, 1.0, 1.0, 1.0, 1.0, 1.0, 1.0, 1.0, 1.0, 1.0, 0.8388, 0.2307, 1.0, 1.0, 0.9216, 0.6105, 1.0, 1.0, 1.0, 1.0, 1.0, 1.0, 1.0, 1.0, 1.0, 1.0, 0.9216, 0.6105, 1.0, 1.0, 1.0, 1.0, 1.0, 1.0, 1.0, 1.0, 1.0, 1.0, 1.0, 1.0, 1.0, 1.0, 1.0, 1.0, 1.0, 1.0, 0.9647, 0.8148, 1.0, 1.0, 1.0, 1.0, 1.0, 1.0, 1.0, 1.0, 1.0, 1.0, 0.9647, 0.8148, 1.0, 1.0, 0.8388, 0.2346, 1.0, 1.0, 0.9047, 0.4851, 1.0, 1.0, 1.0, 1.0, 1.0, 1.0, 0.8388, 0.2346, 1.0, 1.0, 0.8388, 0.2307, 1.0, 1.0, 0.8388, 0.2307, 1.0, 1.0, 0.9047, 0.4851, 1.0, 1.0, 0.8388, 0.2307, 1.0, 1.0, 0.8388, 0.2307, 1.0, 1.0, 0.8388, 0.2307, 1.0, 1.0, 0.8388, 0.2307, 1.0, 1.0, 0.8388, 0.2307, 1.0, 1.0, 0.8388, 0.2307, 1.0, 1.0, 0.8388, 0.2307, 1.0, 1.0, 0.8388, 0.2307, 1.0, 1.0, 0.8388, 0.2307, 1.0, 1.0, 0.8388, 0.2307, 1.0, 1.0, 0.8388, 0.2307, 1.0, 1.0, 0.8388, 0.2307, 1.0, 1.0, 0.8388, 0.2307, 1.0, 1.0, 0.8469, 0.2423, 1.0, 1.0, 0.8388, 0.2307, 1.0, 1.0, 0.8388, 0.2307, 1.0, 1.0, 0.8469, 0.2423, 1.0, 1.0, 0.8388, 0.2346, 1.0, 1.0, 0.8388, 0.2307, 1.0, 1.0, 0.8388, 0.2307, 1.0, 1.0, 1.0, 1.0, 1.0, 1.0, 0.9911, 0.9734, 1.0, 1.0, 0.9301, 0.6376, 1.0, 1.0, 0.956, 0.807, 1.0, 1.0, 0.8388, 0.2346, 1.0, 1.0, 0.8388, 0.2307, 1.0, 1.0, 0.8388, 0.2307, 1.0, 1.0, 0.8388, 0.2307, 1.0, 1.0, 0.8388, 0.2307, 1.0, 1.0, 0.8388, 0.2307, 1.0, 1.0, 0.8388, 0.2384, 1.0, 1.0, 0.8388, 0.2307, 1.0, 1.0, 0.8388, 0.2307, 1.0, 1.0, 0.8388, 0.2307, 1.0, 1.0, 0.8469, 0.2502, 1.0, 1.0, 0.8388, 0.2307, 1.0, 1.0, 0.8388, 0.2307, 1.0, 1.0, 0.8388, 0.2307, 1.0, 1.0, 0.8388, 0.2307, 1.0, 1.0, 0.8388, 0.2307, 1.0, 1.0, 0.8388, 0.2307, 1.0, 1.0, 0.8388, 0.2307, 1.0, 1.0, 0.8388, 0.2307, 1.0, 0.9387, 0.7913, 0.2159, 1.0, 0.956, 0.807, 0.2195, 1.0, 1.0, 0.8388, 0.2307, 1.0, 0.9387, 0.7913, 0.2159, 1.0, 0.6939, 0.5841, 0.1651, 1.0, 0.6939, 0.5841, 0.1651, 1.0, 0.956, 0.807, 0.2195, 1.0, 0.6939, 0.5841, 0.1651, 1.0, 0.6939, 0.5841, 0.1651, 1.0, 0.7231, 0.6105, 0.1714, 1.0, 0.6939, 0.5841, 0.1651, 1.0, 0.6939, 0.5841, 0.1651, 1.0, 0.9131, 0.7605, 0.2122, 1.0, 0.9647, 0.807, 0.2232, 1.0, 0.7231, 0.6105, 0.1714, 1.0, 0.9131, 0.7605, 0.2122, 1.0, 1.0, 0.8388, 0.2307, 1.0, 1.0, 0.8388, 0.2307, 1.0, 0.9647, 0.807, 0.2232, 1.0, 1.0, 0.8388, 0.2307, 1.0, 1.0, 0.8388, 0.2307, 1.0, 1.0, 0.8388, 0.2307, 1.0, 1.0, 0.8388, 0.2307, 1.0, 1.0, 0.8388, 0.2307, 1.0, 1.0, 0.8388, 0.2307, 1.0, 1.0, 0.8388, 0.2307, 1.0, 1.0, 0.8388, 0.2307, 1.0, 1.0, 0.8388, 0.2307, 1.0, 1.0, 0.956, 0.7454, 1.0, 1.0, 0.8388, 0.2307, 1.0, 1.0, 0.8388, 0.2307, 1.0, 1.0, 0.956, 0.7454, 1.0, 1.0, 1.0, 0.9823, 1.0, 1.0, 0.8388, 0.2307, 1.0, 1.0, 0.8388, 0.2307, 1.0, 1.0, 1.0, 0.9823, 1.0, 1.0, 0.8388, 0.2307, 1.0, 1.0, 0.8388, 0.2307, 1.0, 1.0, 0.8388, 0.2307, 1.0, 1.0, 0.8388, 0.2307, 1.0, 1.0, 0.8388, 0.2307, 1.0, 1.0, 0.8388, 0.2307, 1.0, 1.0, 0.8388, 0.2307, 1.0, 1.0, 0.8388, 0.2307, 1.0, 1.0, 0.8388, 0.2307, 1.0, 1.0, 0.8388, 0.2307, 1.0, 1.0, 0.8388, 0.2307, 1.0, 1.0, 0.8388, 0.2307, 1.0, 1.0, 0.8388, 0.2307, 1.0, 1.0, 0.8388, 0.2307, 1.0, 1.0, 0.8388, 0.2307, 1.0, 1.0, 0.8388, 0.2307, 1.0, 1.0, 0.8388, 0.2307, 1.0, 1.0, 0.8388, 0.2307, 1.0, 1.0, 0.8388, 0.2307, 1.0, 1.0, 0.8388, 0.2307, 1.0, 1.0, 0.8388, 0.2307, 1.0, 1.0, 0.8388, 0.2307, 1.0, 1.0, 0.8388, 0.2307, 1.0, 1.0, 0.8388, 0.2307, 1.0, 1.0, 0.8388, 0.2307, 1.0, 0.9387, 0.7913, 0.2159, 1.0, 1.0, 0.8388, 0.2307, 1.0, 1.0, 0.8388, 0.2307, 1.0, 1.0, 0.8388, 0.2346, 1.0, 0.6939, 0.5841, 0.1651, 1.0, 0.9387, 0.7913, 0.2159, 1.0, 1.0, 0.8388, 0.2346, 1.0, 1.0, 0.8469, 0.2423, 1.0, 0.6939, 0.5841, 0.1651, 1.0, 0.6939, 0.5841, 0.1651, 1.0, 1.0, 0.8469, 0.2423, 1.0, 1.0, 0.8388, 0.2307, 1.0, 0.9131, 0.7605, 0.2122, 1.0, 0.6939, 0.5841, 0.1651, 1.0, 1.0, 0.8388, 0.2307, 1.0, 1.0, 0.8388, 0.2307, 1.0, 1.0, 0.8388, 0.2307, 1.0, 0.9131, 0.7605, 0.2122, 1.0, 1.0, 0.8388, 0.2307, 1.0, 1.0, 0.8388, 0.2307, 1.0, 1.0, 0.8388, 0.2307, 1.0, 1.0, 0.8388, 0.2307, 1.0, 1.0, 0.8388, 0.2307, 1.0, 1.0, 0.8388, 0.2307, 1.0, 1.0, 0.8388, 0.2307, 1.0, 1.0, 0.8388, 0.2307, 1.0, 1.0, 0.8388, 0.2307, 1.0, 1.0, 0.8388, 0.2346, 1.0, 1.0, 0.956, 0.7454, 1.0, 1.0, 0.8388, 0.2307, 1.0, 1.0, 0.8388, 0.2346, 1.0, 1.0, 0.9647, 0.8148, 1.0, 1.0, 1.0, 0.9823, 1.0, 1.0, 0.956, 0.7454, 1.0, 1.0, 0.9647, 0.8148, 1.0, 1.0, 1.0, 1.0, 1.0, 1.0, 0.8388, 0.2307, 1.0, 1.0, 1.0, 0.9823, 1.0, 1.0, 1.0, 1.0, 1.0, 1.0, 0.9216, 0.6105, 1.0, 1.0, 0.8388, 0.2307, 1.0, 1.0, 0.8388, 0.2307, 1.0, 1.0, 0.9216, 0.6105, 1.0, 1.0, 0.8388, 0.2307, 1.0, 1.0, 0.8388, 0.2307, 1.0, 1.0, 0.8388, 0.2307, 1.0, 1.0, 0.8388, 0.2307, 1.0, 1.0, 0.855, 0.314, 1.0, 1.0, 0.8388, 0.2307, 1.0, 1.0, 0.8388, 0.2307, 1.0, 1.0, 0.855, 0.314, 1.0, 1.0, 0.8469, 0.2918, 1.0, 1.0, 0.8388, 0.2307, 1.0, 1.0, 0.8388, 0.2307, 1.0, 1.0, 0.8469, 0.2918, 1.0, 1.0, 0.8388, 0.2307, 1.0, 1.0, 0.8388, 0.2307, 1.0, 1.0, 0.8388, 0.2307, 1.0, 1.0, 0.8388, 0.2307, 1.0, 1.0, 0.8388, 0.2307, 1.0, 1.0, 0.855, 0.2918, 1.0, 1.0, 0.9734, 0.8632, 1.0, 1.0, 0.9823, 0.9301, 1.0, 1.0, 0.8963, 0.5089, 1.0, 1.0, 1.0, 1.0, 1.0, 1.0, 1.0, 1.0, 1.0, 1.0, 0.9911, 0.9387, 1.0, 1.0, 1.0, 1.0, 1.0, 1.0, 0.8388, 0.2307, 1.0, 1.0, 0.8388, 0.2307, 1.0, 1.0, 0.8388, 0.2307, 1.0, 1.0, 0.8388, 0.2307, 1.0, 1.0, 1.0, 1.0, 1.0, 1.0, 0.855, 0.2918, 1.0, 1.0, 0.8963, 0.5089, 1.0, 1.0, 1.0, 1.0, 1.0, 1.0, 0.8388, 0.2307, 1.0, 1.0, 0.8388, 0.2307, 1.0, 1.0, 0.8388, 0.2307, 1.0, 1.0, 0.8388, 0.2307, 1.0, 1.0, 0.8388, 0.2307, 1.0, 1.0, 0.8388, 0.2307, 1.0, 1.0, 0.8388, 0.2307, 1.0, 1.0, 0.8388, 0.2307, 1.0, 1.0, 1.0, 1.0, 1.0, 1.0, 1.0, 1.0, 1.0, 1.0, 0.9911, 0.9734, 1.0, 1.0, 1.0, 1.0, 1.0, 1.0, 0.9047, 0.4851, 1.0, 1.0, 0.9387, 0.6795, 1.0, 1.0, 1.0, 1.0, 1.0, 1.0, 1.0, 1.0, 1.0, 1.0, 0.956, 0.807, 1.0, 1.0, 0.9301, 0.6376, 1.0, 1.0, 0.9216, 0.5841, 1.0, 1.0, 0.8388, 0.2384, 1.0, 1.0, 0.8388, 0.2307, 1.0, 1.0, 0.8388, 0.2307, 1.0, 1.0, 0.8388, 0.2307, 1.0, 1.0, 0.8388, 0.2307, 1.0, 1.0, 1.0, 1.0, 1.0, 1.0, 0.9911, 0.9387, 1.0, 1.0, 0.855, 0.2918, 1.0, 1.0, 1.0, 1.0, 1.0, 1.0, 0.8388, 0.2307, 1.0, 1.0, 0.8388, 0.2307, 1.0, 1.0, 0.8388, 0.2307, 1.0, 1.0, 0.8388, 0.2307, 1.0, 1.0, 0.8388, 0.2384, 1.0, 1.0, 0.9216, 0.5841, 1.0, 1.0, 0.8388, 0.2307, 1.0, 1.0, 0.8388, 0.2307, 1.0, 1.0, 1.0, 1.0, 1.0, 1.0, 0.8963, 0.5089, 1.0, 1.0, 1.0, 1.0, 1.0, 1.0, 1.0, 1.0, 1.0, 1.0, 0.8388, 0.2307, 1.0, 1.0, 0.8388, 0.2307, 1.0, 1.0, 0.9387, 0.6795, 1.0, 1.0, 0.9047, 0.4851, 1.0, 1.0, 0.8388, 0.2307, 1.0, 1.0, 0.8388, 0.2307, 1.0, 1.0, 0.8388, 0.2307, 1.0, 1.0, 0.8388, 0.2307, 1.0, 1.0, 0.8388, 0.2307, 1.0, 1.0, 0.8388, 0.2307, 1.0, 1.0, 0.8388, 0.2423, 1.0, 1.0, 0.8388, 0.2307, 1.0, 1.0, 0.8388, 0.2307, 1.0, 1.0, 0.8388, 0.2307, 1.0, 1.0, 0.8388, 0.2307, 1.0, 1.0, 0.8388, 0.2307, 1.0, 1.0, 0.9911, 0.9387, 1.0, 1.0, 0.9734, 0.8796, 1.0, 1.0, 0.9734, 0.8632, 1.0, 1.0, 0.855, 0.2918, 1.0, 1.0, 0.8388, 0.2307, 1.0, 1.0, 0.8388, 0.2307, 1.0, 1.0, 0.8388, 0.2307, 1.0, 1.0, 0.8388, 0.2307, 1.0, 1.0, 1.0, 1.0, 1.0, 1.0, 0.8469, 0.2664, 1.0, 1.0, 0.9734, 0.8796, 1.0, 1.0, 0.9911, 0.9387, 1.0, 1.0, 0.8388, 0.2307, 1.0, 1.0, 0.8388, 0.2307, 1.0, 1.0, 0.8388, 0.2307, 1.0, 1.0, 0.8388, 0.2307, 1.0, 1.0, 0.9387, 0.6795, 1.0, 1.0, 0.8388, 0.2307, 1.0, 1.0, 0.8469, 0.2664, 1.0, 1.0, 1.0, 1.0, 1.0, 1.0, 0.9301, 0.6376, 1.0, 1.0, 0.9647, 0.8308, 1.0, 1.0, 0.8796, 0.4233, 1.0, 1.0, 0.9216, 0.5841, 1.0, 1.0, 0.9216, 0.5841, 1.0, 1.0, 0.8796, 0.4233, 1.0, 1.0, 0.8388, 0.2307, 1.0, 1.0, 0.8388, 0.2307, 1.0, 1.0, 0.8388, 0.2307, 1.0, 1.0, 0.8388, 0.2307, 1.0, 1.0, 0.8388, 0.2307, 1.0, 1.0, 0.9387, 0.6795, 1.0, 1.0, 0.9911, 0.9734, 1.0, 1.0, 0.9911, 0.9734, 1.0, 1.0, 0.9647, 0.8308, 1.0, 1.0, 0.9301, 0.6376, 1.0, 1.0, 0.8388, 0.2307, 1.0, 1.0, 0.8388, 0.2307, 1.0, 1.0, 0.8388, 0.2307, 1.0, 1.0, 0.8388, 0.2307, 1.0, 1.0, 1.0, 1.0, 1.0, 1.0, 1.0, 1.0, 1.0, 1.0, 0.9911, 0.9734, 1.0, 1.0, 0.9911, 0.9734, 1.0, 1.0, 0.8388, 0.2307, 1.0, 1.0, 0.8388, 0.2307, 1.0, 1.0, 0.8388, 0.2307, 1.0, 1.0, 0.8388, 0.2307, 1.0, 1.0, 0.8963, 0.5089, 1.0, 1.0, 0.9823, 0.9301, 1.0, 1.0, 1.0, 1.0, 1.0, 1.0, 1.0, 1.0, 1.0, 1.0, 0.8388, 0.2307, 1.0, 1.0, 0.8388, 0.2307, 1.0, 1.0, 0.8388, 0.2307, 1.0, 1.0, 0.8388, 0.2307, 1.0, 1.0, 0.8388, 0.2307, 1.0, 1.0, 0.8388, 0.2307, 1.0, 1.0, 0.8388, 0.2307, 1.0, 1.0, 0.8388, 0.2423, 1.0, 1.0, 1.0, 1.0, 1.0, 0.956, 0.9387, 0.8632, 1.0, 0.8388, 0.7758, 0.5395, 1.0, 1.0, 0.9911, 0.9734, 1.0, 1.0, 0.8388, 0.2307, 1.0, 1.0, 0.8388, 0.2307, 1.0, 1.0, 0.8388, 0.2307, 1.0, 1.0, 0.8388, 0.2307, 1.0, 1.0, 0.9823, 0.9301, 1.0, 0.7231, 0.624, 0.2346, 1.0, 0.956, 0.9387, 0.8632, 1.0, 1.0, 1.0, 1.0, 1.0, 1.0, 0.8388, 0.2307, 1.0, 1.0, 0.8388, 0.2307, 1.0, 1.0, 0.8388, 0.2307, 1.0, 1.0, 0.8388, 0.2307, 1.0, 1.0, 0.9734, 0.8632, 1.0, 0.9823, 0.9823, 0.9047, 1.0, 0.7231, 0.624, 0.2346, 1.0, 1.0, 0.9823, 0.9301, 1.0, 1.0, 0.8388, 0.2307, 1.0, 1.0, 0.8388, 0.2307, 1.0, 1.0, 0.8388, 0.2307, 1.0, 1.0, 0.8388, 0.2307, 1.0, 1.0, 0.9734, 0.8796, 1.0, 1.0, 0.8963, 0.4564, 1.0, 0.9823, 0.9823, 0.9047, 1.0, 1.0, 0.9734, 0.8632, 1.0, 1.0, 0.8388, 0.2307, 1.0, 1.0, 0.8388, 0.2423, 1.0, 1.0, 0.8388, 0.2307, 1.0, 1.0, 0.8388, 0.2307, 1.0, 1.0, 0.8469, 0.2664, 1.0, 1.0, 0.8388, 0.2384, 1.0, 1.0, 0.8963, 0.4564, 1.0, 1.0, 0.9734, 0.8796, 1.0, 1.0, 0.8388, 0.2307, 1.0, 1.0, 0.8388, 0.2307, 1.0, 1.0, 0.8388, 0.2423, 1.0, 1.0, 0.8388, 0.2307, 1.0, 1.0, 0.8388, 0.2307, 1.0, 1.0, 0.8388, 0.2307, 1.0, 1.0, 0.8388, 0.2384, 1.0, 1.0, 0.8469, 0.2664, 1.0, 1.0, 0.9647, 0.8308, 1.0, 0.9823, 0.8714, 0.3864, 1.0, 1.0, 0.8388, 0.2307, 1.0, 1.0, 0.8796, 0.4233, 1.0, 1.0, 0.8796, 0.4233, 1.0, 1.0, 0.8388, 0.2307, 1.0, 1.0, 0.8388, 0.2307, 1.0, 1.0, 0.8388, 0.2307, 1.0, 1.0, 0.8388, 0.2307, 1.0, 1.0, 0.8388, 0.2423, 1.0, 1.0, 0.8388, 0.2307, 1.0, 1.0, 0.8388, 0.2307, 1.0, 1.0, 0.9911, 0.9734, 1.0, 0.8388, 0.7758, 0.5395, 1.0, 0.9823, 0.8714, 0.3864, 1.0, 1.0, 0.9647, 0.8308, 1.0, 1.0, 0.8388, 0.2307, 1.0, 1.0, 0.8388, 0.2307, 1.0, 1.0, 0.8388, 0.2307, 1.0, 1.0, 0.8388, 0.2307, 1.0, 1.0, 0.8388, 0.2307, 1.0, 1.0, 0.8388, 0.2502, 1.0, 1.0, 0.8388, 0.2307, 1.0, 1.0, 0.8388, 0.2384, 1.0, 0.9823, 0.8714, 0.3864, 1.0, 1.0, 0.8388, 0.2307, 1.0, 1.0, 0.8388, 0.2307, 1.0, 1.0, 0.8388, 0.2307, 1.0, 1.0, 0.8388, 0.2307, 1.0, 1.0, 0.8388, 0.2307, 1.0, 1.0, 0.8388, 0.2307, 1.0, 1.0, 0.8388, 0.2307, 1.0, 1.0, 0.8388, 0.2423, 1.0, 1.0, 0.8388, 0.2307, 1.0, 1.0, 0.8388, 0.2502, 1.0, 1.0, 0.8388, 0.2307, 1.0, 0.8388, 0.7758, 0.5395, 1.0, 1.0, 0.8388, 0.2307, 1.0, 1.0, 0.8388, 0.2307, 1.0, 0.9823, 0.8714, 0.3864, 1.0, 1.0, 0.8388, 0.2307, 1.0, 1.0, 0.8388, 0.2307, 1.0, 1.0, 0.8388, 0.2307, 1.0, 1.0, 0.8388, 0.2423, 1.0, 0.956, 0.9387, 0.8632, 1.0, 1.0, 0.8388, 0.2307, 1.0, 1.0, 0.8388, 0.2307, 1.0, 0.8388, 0.7758, 0.5395, 1.0, 1.0, 0.8388, 0.2307, 1.0, 1.0, 0.8388, 0.2307, 1.0, 1.0, 0.8388, 0.2307, 1.0, 1.0, 0.8388, 0.2307, 1.0, 0.7231, 0.624, 0.2346, 1.0, 1.0, 0.8714, 0.3095, 1.0, 1.0, 0.8388, 0.2307, 1.0, 0.956, 0.9387, 0.8632, 1.0, 1.0, 0.8388, 0.2307, 1.0, 1.0, 0.8388, 0.2307, 1.0, 1.0, 0.8388, 0.2307, 1.0, 1.0, 0.8388, 0.2307, 1.0, 0.9823, 0.9823, 0.9047, 1.0, 1.0, 0.8388, 0.2307, 1.0, 1.0, 0.8714, 0.3095, 1.0, 0.7231, 0.624, 0.2346, 1.0, 1.0, 0.8388, 0.2307, 1.0, 1.0, 0.8388, 0.2307, 1.0, 1.0, 0.8388, 0.2307, 1.0, 1.0, 0.8388, 0.2307, 1.0, 1.0, 0.8963, 0.4564, 1.0, 1.0, 0.8388, 0.2307, 1.0, 1.0, 0.8388, 0.2307, 1.0, 0.9823, 0.9823, 0.9047, 1.0, 1.0, 0.8388, 0.2423, 1.0, 1.0, 0.8388, 0.2307, 1.0, 1.0, 0.8388, 0.2307, 1.0, 1.0, 0.8388, 0.2307, 1.0, 1.0, 0.8388, 0.2384, 1.0, 1.0, 0.8388, 0.2307, 1.0, 1.0, 0.8388, 0.2307, 1.0, 1.0, 0.8963, 0.4564, 1.0, 1.0, 0.8388, 0.2307, 1.0, 1.0, 0.8388, 0.2307, 1.0, 1.0, 0.8388, 0.2307, 1.0, 1.0, 0.8388, 0.2307, 1.0, 1.0, 0.8388, 0.2307, 1.0, 1.0, 0.8388, 0.2307, 1.0, 0.9911, 0.8308, 0.2307, 1.0, 1.0, 0.8388, 0.2307, 1.0, 1.0, 0.8388, 0.2307, 1.0, 1.0, 0.8388, 0.2307, 1.0, 1.0, 0.8388, 0.2307, 1.0, 1.0, 0.8388, 0.2502, 1.0, 1.0, 0.8388, 0.2307, 1.0, 1.0, 0.8388, 0.2307, 1.0, 1.0, 0.8388, 0.2307, 1.0, 1.0, 0.8388, 0.2307, 1.0, 1.0, 0.8388, 0.2307, 1.0, 1.0, 0.8388, 0.2307, 1.0, 1.0, 0.8388, 0.2307, 1.0, 1.0, 0.8388, 0.2307, 1.0, 1.0, 0.8388, 0.2307, 1.0, 1.0, 0.8388, 0.2307, 1.0, 1.0, 0.8388, 0.2307, 1.0, 1.0, 0.8388, 0.2307, 1.0, 1.0, 0.8388, 0.2307, 1.0, 1.0, 0.8388, 0.2307, 1.0, 1.0, 0.8388, 0.2307, 1.0, 1.0, 0.8388, 0.2307, 1.0, 1.0, 0.8714, 0.3095, 1.0, 1.0, 0.8388, 0.2307, 1.0, 1.0, 0.8388, 0.2307, 1.0, 1.0, 0.8388, 0.2307, 1.0, 1.0, 0.8388, 0.2307, 1.0, 0.9823, 0.8308, 0.2542, 1.0, 1.0, 0.8388, 0.2307, 1.0, 1.0, 0.8388, 0.2307, 1.0, 1.0, 0.8388, 0.2307, 1.0, 1.0, 0.8388, 0.2307, 1.0, 1.0, 0.8388, 0.2307, 1.0, 1.0, 0.8714, 0.3095, 1.0, 1.0, 0.8388, 0.2307, 1.0, 1.0, 0.8388, 0.2307, 1.0, 0.9823, 0.8308, 0.2542, 1.0, 1.0, 0.8388, 0.2307, 1.0, 1.0, 0.8388, 0.2307, 1.0, 1.0, 0.8388, 0.2307, 1.0, 1.0, 0.8388, 0.2307, 1.0, 1.0, 0.8388, 0.2307, 1.0, 1.0, 0.8388, 0.2307, 1.0, 1.0, 0.8388, 0.2307, 1.0, 1.0, 0.8388, 0.2307, 1.0, 1.0, 0.8388, 0.2307, 1.0, 1.0, 0.8388, 0.2307, 1.0, 1.0, 0.8388, 0.2307, 1.0, 1.0, 0.8388, 0.2307, 1.0, 1.0, 0.8388, 0.2307, 1.0, 1.0, 0.8388, 0.2307, 1.0, 0.9911, 0.8308, 0.2307, 1.0, 1.0, 0.8388, 0.2307, 1.0, 1.0, 0.8388, 0.2307, 1.0, 1.0, 0.8388, 0.2502, 1.0, 1.0, 0.8388, 0.2307, 1.0, 1.0, 0.8388, 0.2307, 1.0, 1.0, 0.8388, 0.2307, 1.0, 1.0, 0.8388, 0.2307, 1.0, 1.0, 0.8388, 0.2307, 1.0, 1.0, 0.8388, 0.2307, 1.0, 1.0, 0.8388, 0.2307, 1.0, 1.0, 0.8388, 0.2307, 1.0, 1.0, 0.8388, 0.2307, 1.0, 1.0, 0.8388, 0.2307, 1.0, 1.0, 0.8388, 0.2307, 1.0, 0.9911, 0.8308, 0.2307, 1.0, 1.0, 0.8388, 0.2307, 1.0, 1.0, 0.8388, 0.2307, 1.0, 1.0, 0.8388, 0.2307, 1.0, 1.0, 0.8388, 0.2307, 1.0, 1.0, 0.8388, 0.2307, 1.0, 1.0, 0.8388, 0.2307, 1.0, 1.0, 0.8388, 0.2307, 1.0, 1.0, 0.8388, 0.2307, 1.0, 1.0, 0.8388, 0.2307, 1.0, 1.0, 0.8388, 0.2307, 1.0, 1.0, 0.8388, 0.2307, 1.0, 1.0, 0.8388, 0.2307, 1.0, 1.0, 0.8388, 0.2307, 1.0, 1.0, 0.8388, 0.2307, 1.0, 0.9911, 0.8308, 0.2307, 1.0, 1.0, 0.8388, 0.2307, 1.0, 1.0, 0.8388, 0.2307, 1.0, 1.0, 0.8388, 0.2307, 1.0, 1.0, 0.8388, 0.2307, 1.0, 1.0, 0.8388, 0.2307, 1.0, 0.9387, 0.7913, 0.2542, 1.0, 1.0, 0.8388, 0.2307, 1.0, 1.0, 0.8388, 0.2307, 1.0, 1.0, 0.8388, 0.2307, 1.0, 1.0, 0.8388, 0.2307, 1.0, 1.0, 0.8388, 0.2307, 1.0, 1.0, 0.8388, 0.2307, 1.0, 1.0, 0.8388, 0.2307, 1.0, 1.0, 0.8388, 0.2307, 1.0, 0.9387, 0.7913, 0.2542, 1.0, 1.0, 0.8388, 0.2307, 1.0, 1.0, 0.8388, 0.2307, 1.0, 1.0, 0.8388, 0.2307, 1.0, 1.0, 0.8388, 0.2307, 1.0, 1.0, 0.8388, 0.2307, 1.0, 1.0, 0.8388, 0.2307, 1.0, 1.0, 0.8388, 0.2307, 1.0, 1.0, 0.8388, 0.2307, 1.0, 1.0, 0.8388, 0.2307, 1.0, 0.9823, 0.8308, 0.2542, 1.0, 1.0, 0.8388, 0.2307, 1.0, 1.0, 0.8388, 0.2307, 1.0, 1.0, 0.8388, 0.2307, 1.0, 1.0, 0.8388, 0.2307, 1.0, 1.0, 0.8388, 0.2307, 1.0, 1.0, 0.8388, 0.2307, 1.0, 1.0, 0.8388, 0.2307, 1.0, 1.0, 0.8388, 0.2307, 1.0, 1.0, 0.8388, 0.2307, 1.0, 1.0, 0.8388, 0.2307, 1.0, 0.9823, 0.8308, 0.2542, 1.0, 0.9647, 0.807, 0.2232, 1.0, 1.0, 0.8388, 0.2307, 1.0, 1.0, 0.8388, 0.2307, 1.0, 1.0, 0.8388, 0.2307, 1.0, 0.9647, 0.807, 0.2232, 1.0, 1.0, 0.8388, 0.2307, 1.0, 0.9911, 0.8308, 0.227, 1.0, 0.7231, 0.6105, 0.1714, 1.0, 1.0, 0.8388, 0.2307, 1.0, 1.0, 0.8388, 0.2307, 1.0, 0.9647, 0.807, 0.2232, 1.0, 1.0, 0.8388, 0.2307, 1.0, 1.0, 0.8388, 0.2307, 1.0, 1.0, 0.8388, 0.2307, 1.0, 1.0, 0.8388, 0.2307, 1.0, 1.0, 0.8388, 0.2307, 1.0, 1.0, 0.8388, 0.2307, 1.0, 1.0, 0.8388, 0.2307, 1.0, 1.0, 0.8388, 0.2307, 1.0, 1.0, 0.8388, 0.2307, 1.0, 0.956, 0.807, 0.2195, 1.0, 1.0, 0.8388, 0.2307, 1.0, 1.0, 0.8388, 0.2307, 1.0, 1.0, 0.8388, 0.2307, 1.0, 1.0, 0.8388, 0.2307, 1.0, 1.0, 0.8388, 0.2307, 1.0, 1.0, 0.8388, 0.2307, 1.0, 1.0, 0.8388, 0.2307, 1.0, 1.0, 0.8388, 0.2307, 1.0, 1.0, 0.8469, 0.2502, 1.0, 1.0, 0.8388, 0.2307, 1.0, 1.0, 0.8388, 0.2307, 1.0, 0.7231, 0.6105, 0.1714, 1.0, 0.9911, 0.8308, 0.227, 1.0, 1.0, 0.8388, 0.2307, 1.0, 0.6939, 0.5841, 0.1651, 1.0, 1.0, 0.8388, 0.2307, 1.0, 1.0, 0.8388, 0.2307, 1.0, 1.0, 0.8388, 0.2307, 1.0, 1.0, 0.8388, 0.2307, 1.0, 1.0, 0.8388, 0.2307, 1.0, 1.0, 0.8388, 0.2307, 1.0, 1.0, 0.8388, 0.2307, 1.0, 0.9647, 0.807, 0.2232, 1.0, 1.0, 0.8388, 0.2307, 1.0, 1.0, 0.8388, 0.2307, 1.0, 1.0, 0.8388, 0.2307, 1.0, 1.0, 0.8388, 0.2307, 1.0, 1.0, 0.8388, 0.2307, 1.0, 1.0, 0.8388, 0.2307, 1.0, 1.0, 0.8388, 0.2307, 1.0, 1.0, 0.8388, 0.2307, 1.0, 1.0, 0.8388, 0.2307, 1.0, 1.0, 0.8388, 0.2307, 1.0, 1.0, 0.8388, 0.2307, 1.0, 1.0, 0.8388, 0.2307, 1.0, 1.0, 0.8388, 0.2307, 1.0, 0.9647, 0.807, 0.2232, 1.0, 1.0, 0.8388, 0.2307, 1.0, 1.0, 0.8388, 0.2307, 1.0, 0.6939, 0.5841, 0.1651, 1.0, 1.0, 0.8388, 0.2307, 1.0, 1.0, 0.8388, 0.2307, 1.0, 0.956, 0.807, 0.2195, 1.0, 1.0, 0.8388, 0.2307, 1.0, 1.0, 0.8388, 0.2307, 1.0, 1.0, 0.8388, 0.2307, 1.0, 0.9647, 0.807, 0.2232, 1.0, 1.0, 0.8388, 0.2307, 1.0, 1.0, 0.8388, 0.2307, 1.0, 1.0, 0.8388, 0.2307, 1.0, 1.0, 0.8388, 0.2307, 1.0, 1.0, 0.8388, 0.2307, 1.0, 1.0, 0.8388, 0.2307, 1.0, 1.0, 0.8388, 0.2307, 1.0, 1.0, 0.8388, 0.2307, 1.0, 1.0, 0.8388, 0.2307, 1.0, 1.0, 0.8388, 0.2307, 1.0, 1.0, 0.8388, 0.2307, 1.0, 1.0, 0.8388, 0.2307, 1.0, 1.0, 0.8388, 0.2307, 1.0, 1.0, 0.8388, 0.2307, 1.0, 1.0, 0.8388, 0.2307, 1.0, 1.0, 0.8388, 0.2307, 1.0, 1.0, 0.8388, 0.2307, 1.0, 1.0, 0.8388, 0.2307, 1.0, 1.0, 0.8388, 0.2307, 1.0, 0.9911, 0.8308, 0.227, 1.0, 1.0, 0.8388, 0.2307, 1.0, 1.0, 0.8388, 0.2307, 1.0, 1.0, 0.8388, 0.2307, 1.0, 1.0, 0.8388, 0.2307, 1.0, 0.9911, 0.8308, 0.227, 1.0, 1.0, 0.8388, 0.2307, 1.0, 1.0, 0.8388, 0.2307, 1.0, 1.0, 0.8388, 0.2307, 1.0, 1.0, 0.8388, 0.2307, 1.0, 1.0, 0.8388, 0.2307, 1.0, 1.0, 0.8388, 0.2307, 1.0, 1.0, 0.8388, 0.2307, 1.0, 1.0, 0.8388, 0.2307, 1.0, 1.0, 0.8388, 0.2307, 1.0, 1.0, 0.8388, 0.2307, 1.0, 1.0, 0.8388, 0.2307, 1.0, 1.0, 0.8388, 0.2307, 1.0, 1.0, 0.8388, 0.2307, 1.0, 1.0, 0.8388, 0.2307, 1.0, 1.0, 0.8469, 0.2502, 1.0, 1.0, 0.8388, 0.2307, 1.0, 1.0, 0.8388, 0.2307, 1.0, 1.0, 0.8388, 0.2307, 1.0, 1.0, 0.8388, 0.2307, 1.0, 1.0, 0.8469, 0.2502, 1.0, 1.0, 0.8388, 0.2307, 1.0, 1.0, 0.8388, 0.2307, 1.0, 1.0, 0.8388, 0.2307, 1.0, 1.0, 0.8388, 0.2307, 1.0, 1.0, 0.8388, 0.2307, 1.0, 1.0, 0.8388, 0.2307, 1.0, 1.0, 0.8388, 0.2307, 1.0, 1.0, 0.8388, 0.2307, 1.0, 1.0, 0.8388, 0.2307, 1.0, 1.0, 0.8388, 0.2307, 1.0, 1.0, 0.8388, 0.2307, 1.0, 1.0, 0.8388, 0.2307, 1.0, 1.0, 0.8388, 0.2307, 1.0, 1.0, 0.8388, 0.2307, 1.0, 1.0, 0.8388, 0.2307, 1.0, 0.9734, 0.8228, 0.2582, 1.0, 1.0, 0.8388, 0.2307, 1.0, 1.0, 0.8388, 0.2307, 1.0, 0.9387, 0.7913, 0.2542, 1.0, 1.0, 0.8388, 0.2307, 1.0, 0.9734, 0.8228, 0.2582, 1.0, 0.9387, 0.7913, 0.2542, 1.0, 1.0, 0.8388, 0.2307, 1.0, 1.0, 0.8388, 0.2307, 1.0, 1.0, 0.8388, 0.2307, 1.0, 1.0, 0.8388, 0.2307, 1.0, 1.0, 0.8388, 0.2307, 1.0, 1.0, 0.8388, 0.2307, 1.0, 1.0, 0.8388, 0.2307, 1.0, 1.0, 0.8388, 0.2307, 1.0, 1.0, 0.8388, 0.2307, 1.0, 1.0, 0.8388, 0.2307, 1.0, 1.0, 0.8388, 0.2307, 1.0, 1.0, 0.8388, 0.2307, 1.0, 1.0, 0.8388, 0.2307, 1.0, 1.0, 0.8388, 0.2307, 1.0, 1.0, 0.8388, 0.2307, 1.0, 1.0, 0.8388, 0.2307, 1.0, 1.0, 0.8388, 0.2307, 1.0, 1.0, 0.8388, 0.2307, 1.0, 1.0, 0.8388, 0.2307, 1.0, 1.0, 0.8388, 0.2307, 1.0, 1.0, 0.8388, 0.2307, 1.0, 1.0, 0.8388, 0.2307, 1.0, 1.0, 0.8388, 0.2307, 1.0, 1.0, 0.8388, 0.2307, 1.0, 1.0, 0.8388, 0.2307, 1.0, 1.0, 0.8388, 0.2307, 1.0, 1.0, 0.8388, 0.2307, 1.0, 1.0, 0.8388, 0.2307, 1.0, 1.0, 0.8388, 0.2307, 1.0, 1.0, 0.8388, 0.2307, 1.0, 1.0, 0.8388, 0.2307, 1.0, 1.0, 0.8388, 0.2307, 1.0, 1.0, 0.8388, 0.2307, 1.0, 1.0, 0.8388, 0.2307, 1.0, 1.0, 0.8388, 0.2307, 1.0, 1.0, 0.8388, 0.2307, 1.0, 1.0, 0.8388, 0.2307, 1.0, 1.0, 0.8388, 0.2307, 1.0, 1.0, 0.8388, 0.2307, 1.0, 1.0, 0.8388, 0.2307, 1.0, 1.0, 0.8388, 0.2307, 1.0, 1.0, 0.8388, 0.2307, 1.0, 1.0, 0.8388, 0.2307, 1.0, 1.0, 0.8388, 0.2307, 1.0, 1.0, 0.8388, 0.2307, 1.0, 1.0, 0.8388, 0.2307, 1.0, 1.0, 0.8388, 0.2307, 1.0, 1.0, 0.8388, 0.2307, 1.0, 1.0, 0.8388, 0.2307, 1.0, 1.0, 0.8388, 0.2307, 1.0, 1.0, 0.8388, 0.2307, 1.0, 1.0, 0.8388, 0.2307, 1.0, 1.0, 0.8388, 0.2307, 1.0, 1.0, 0.8388, 0.2307, 1.0, 1.0, 0.8388, 0.2307, 1.0, 1.0, 0.8388, 0.2307, 1.0, 1.0, 0.8388, 0.2307, 1.0, 1.0, 0.8388, 0.2307, 1.0, 1.0, 0.8388, 0.2307, 1.0, 1.0, 0.8388, 0.2307, 1.0, 1.0, 0.8388, 0.2307, 1.0, 1.0, 0.8388, 0.2307, 1.0, 1.0, 0.8388, 0.2307, 1.0, 1.0, 0.8388, 0.2307, 1.0, 1.0, 0.8388, 0.2307, 1.0, 1.0, 0.8388, 0.2307, 1.0, 1.0, 0.8388, 0.2307, 1.0, 1.0, 0.8388, 0.2307, 1.0, 1.0, 0.8388, 0.2307, 1.0, 1.0, 0.8388, 0.2307, 1.0, 1.0, 0.8388, 0.2307, 1.0, 1.0, 0.8388, 0.2307, 1.0, 1.0, 0.8388, 0.2307, 1.0, 1.0, 0.8388, 0.2307, 1.0, 1.0, 0.8388, 0.2307, 1.0, 1.0, 0.8388, 0.2307, 1.0, 1.0, 0.8388, 0.2307, 1.0, 1.0, 0.8388, 0.2307, 1.0, 1.0, 0.8388, 0.2307, 1.0, 1.0, 0.8388, 0.2307, 1.0, 1.0, 0.8388, 0.2307, 1.0, 1.0, 0.8388, 0.2307, 1.0, 1.0, 0.8388, 0.2307, 1.0, 1.0, 0.8388, 0.2307, 1.0, 1.0, 0.8388, 0.2307, 1.0, 1.0, 0.8388, 0.2307, 1.0, 1.0, 0.8388, 0.2307, 1.0, 1.0, 0.8388, 0.2307, 1.0, 1.0, 0.8388, 0.2307, 1.0, 1.0, 0.8388, 0.2307, 1.0, 1.0, 0.8388, 0.2307, 1.0, 1.0, 0.8388, 0.2307, 1.0, 1.0, 0.8388, 0.2307, 1.0, 1.0, 0.8388, 0.2307, 1.0, 1.0, 0.8388, 0.2307, 1.0, 1.0, 0.8388, 0.2307, 1.0, 1.0, 0.8388, 0.2307, 1.0, 1.0, 0.8388, 0.2307, 1.0, 1.0, 0.8388, 0.2307, 1.0, 1.0, 0.8388, 0.2307, 1.0, 1.0, 0.8388, 0.2307, 1.0, 1.0, 0.8388, 0.2307, 1.0, 1.0, 0.8388, 0.2307, 1.0, 1.0, 0.8388, 0.2307, 1.0, 1.0, 0.8388, 0.2307, 1.0, 1.0, 0.8388, 0.2307, 1.0, 1.0, 0.8388, 0.2307, 1.0, 1.0, 0.8388, 0.2307, 1.0, 1.0, 0.8388, 0.2307, 1.0, 1.0, 0.8388, 0.2307, 1.0, 1.0, 0.8388, 0.2307, 1.0, 1.0, 0.8388, 0.2307, 1.0, 1.0, 0.8388, 0.2307, 1.0, 1.0, 0.8388, 0.2307, 1.0, 1.0, 0.8388, 0.2307, 1.0, 1.0, 0.8388, 0.2307, 1.0, 1.0, 0.8388, 0.2307, 1.0])
me_cylinder.use_remesh_preserve_volume = False
me_cylinder.use_remesh_preserve_attributes = False
me_cylinder.use_mirror_vertex_groups = False
me_cylinder.update()

# ---- objects
ob_cylinder = bpy.data.objects.new('Cylinder', me_cylinder)

# ---- transforms, parenting, visibility, modifiers, constraints
ob_cylinder.location = (0.0, 0.0, 0.0)
ob_cylinder.lineart.crease_threshold = 0.0

# ---- collection membership
col_collection.objects.link(ob_cylinder)

# ---- scene / render settings (as saved in the file)
scene.frame_start = 1; scene.frame_end = 250; scene.frame_set(1)
scene.render.engine = 'BLENDER_EEVEE_NEXT'
scene.cycles.use_denoising = False
scene.cycles.samples = 128
scene.cycles.sampling_pattern = 'TABULATED_SOBOL'
scene.cycles.use_adaptive_sampling = False
scene.cycles.use_light_tree = False
scene.view_settings.view_transform = 'Filmic'
bpy.context.view_layer.update()

# ---- added for rendering (the .blend has no active camera and no usable light): camera, sun
cam_auto = bpy.data.cameras.new('AutoCamera')
cam_auto.lens = 50.0
cam_auto.sensor_width = 36.0
cam_auto.clip_end = 1000.0
ob_auto_camera = bpy.data.objects.new('AutoCamera', cam_auto)
scene.collection.objects.link(ob_auto_camera)
ob_auto_camera.location = (8.42933, -8.91169, 6.6854)
ob_auto_camera.rotation_euler = (1.09748, -7.21219e-08, 0.694738)
scene.camera = ob_auto_camera
light_auto_sun = bpy.data.lights.new('AutoSun', 'SUN')
light_auto_sun.energy = 3.0
light_auto_sun.angle = 0.0523599
ob_auto_sun = bpy.data.objects.new('AutoSun', light_auto_sun)
scene.collection.objects.link(ob_auto_sun)
ob_auto_sun.rotation_euler = (0.872665, 0.174533, 0.523599)
bpy.context.view_layer.update()
